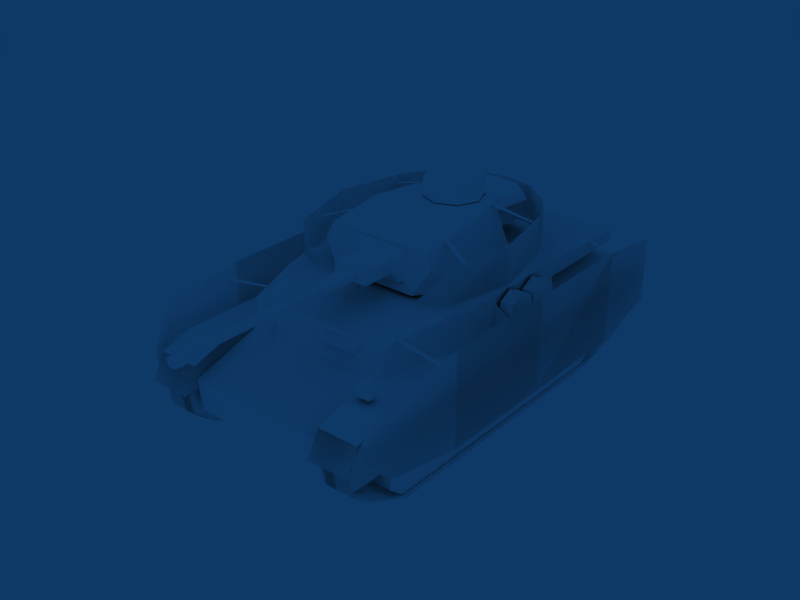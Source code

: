 # Source: Panzer_IV_Ausf_H.blend  (saved by Blender 2.49.2; exported with 4.5.12 LTS)
import bpy
from mathutils import Matrix  # noqa: F401  (used for matrix-valued properties, if any)

bpy.ops.wm.read_factory_settings(use_empty=True)
scene = bpy.context.scene
scene.name = 'Scene'

# ---- collections
col_collection_1 = bpy.data.collections.new('Collection 1'); scene.collection.children.link(col_collection_1)

# ---- materials (node trees are filled in below, after node groups)
mat_default = bpy.data.materials.new('Default')
mat_default.alpha_threshold = 0.0
mat_default.diffuse_color = (1.0, 1.0, 1.0, 1.0)
mat_default.roughness = 0.5
mat_default.specular_intensity = 1.0

# ---- material node trees

# ---- world
world_world = bpy.data.worlds.new('World'); scene.world = world_world
world_world.color = (0.05656, 0.2208, 0.4)
world_world.use_sun_shadow = False
world_world.sun_shadow_jitter_overblur = 0.0
world_world.cycles.sampling_method = 'MANUAL'
world_world.cycles.sample_map_resolution = 256

# ---- meshes
me_tank = bpy.data.meshes.new('Tank')
me_tank.from_pydata([(-2.959, 69.38, 78.34), (-3.297, 141.4, 78.74), (-1.942, 69.38, 81.3), (-2.505, 141.4, 81.04), (-4.437, 69.38, 83.18), (-4.448, 141.4, 82.51), (-6.997, 69.38, 81.39), (-6.084, 69.38, 78.4), (-5.729, 141.4, 78.79), (-6.44, 141.4, 81.11), (-4.485, 130.8, 80.61), (-2.574, 147.9, 77.55), (-2.753, 151.8, 77.8), (-1.299, 147.9, 81.25), (-1.598, 151.8, 81.16), (-4.427, 147.9, 83.61), (-4.433, 151.8, 83.29), (-7.635, 147.9, 81.26), (-6.49, 147.9, 77.55), (-6.302, 151.8, 77.8), (-7.34, 151.8, 81.16), (-1.067, 73.34, 81.32), (-4.423, 73.34, 83.85), (-7.865, 73.34, 81.44), (-6.636, 73.34, 77.42), (-2.435, 73.34, 77.35), (-0.7134, 53.4, 81.43), (-4.416, 53.4, 84.22), (-8.215, 53.4, 81.56), (-6.859, 53.4, 77.12), (-2.223, 53.4, 77.04), (-11.26, 53.36, 84.75), (4.51, 53.36, 83.4), (-13.52, 35.62, 83.4), (2.247, 35.62, 84.75), (4.51, 35.62, 76.89), (-13.52, 53.36, 83.4), (2.247, 53.36, 84.75), (-13.52, 53.36, 76.89), (4.51, 53.36, 76.89), (-11.26, 35.62, 84.75), (4.51, 35.62, 83.4), (-13.52, 35.62, 76.89), (-47.69, 91.07, 51.11), (-41.21, 91.07, 51.11), (-40.23, 91.07, 55.68), (-44.41, 91.07, 58.67), (-48.59, 91.07, 55.68), (-57.21, -28.0, 55.19), (-57.21, -26.18, 63.15), (-50.72, -26.18, 63.15), (-50.72, -28.0, 55.19), (-57.21, -18.82, 66.69), (-57.21, -11.46, 63.15), (-50.72, -11.46, 63.15), (-50.72, -18.82, 66.69), (-47.69, 86.57, 51.11), (-41.21, 86.57, 51.11), (-40.23, 86.57, 55.68), (-44.41, 86.57, 58.67), (-48.59, 86.57, 55.68), (-57.21, -9.008, 63.15), (-57.21, -10.23, 55.19), (-57.21, 7.53, 55.19), (-57.21, 5.712, 63.15), (-57.21, -1.648, 66.69), (-50.72, -9.008, 63.15), (-50.72, -10.23, 55.19), (-50.72, 7.53, 55.19), (-50.72, 5.712, 63.15), (-50.72, -1.648, 66.69), (-12.48, -106.0, 41.11), (-12.48, -103.1, 37.6), (-12.48, -98.58, 36.8), (-12.48, -94.6, 39.09), (-12.48, -94.6, 47.72), (-12.48, -98.58, 50.01), (-12.48, -103.1, 49.22), (-12.48, -106.0, 45.7), (28.23, -106.0, 41.11), (28.23, -103.1, 37.6), (28.23, -98.58, 36.8), (28.23, -94.6, 39.09), (28.23, -94.6, 47.72), (28.23, -98.58, 50.01), (28.23, -103.1, 49.22), (28.23, -106.0, 45.7), (-2.753, 151.8, 77.8), (-1.598, 151.8, 81.16), (-4.433, 151.8, 83.29), (-7.34, 151.8, 81.16), (-6.302, 151.8, 77.8), (4.51, 53.36, 83.4), (4.51, 53.36, 76.89), (2.247, 53.36, 84.75), (-11.26, 53.36, 84.75), (-13.52, 53.36, 83.4), (-13.52, 53.36, 76.89), (-44.41, 86.57, 58.67), (-40.23, 86.57, 55.68), (-41.21, 86.57, 51.11), (-48.59, 86.57, 55.68), (-47.69, 86.57, 51.11), (-47.69, 91.07, 51.11), (-48.59, 91.07, 55.68), (-44.41, 91.07, 58.67), (-40.23, 91.07, 55.68), (-41.21, 91.07, 51.11), (-57.21, -18.82, 66.69), (-57.21, -26.18, 63.15), (-57.21, -28.0, 55.19), (-57.21, -11.46, 63.15), (-57.21, -10.23, 55.19), (-57.21, -10.23, 55.19), (-57.21, -9.008, 63.15), (-57.21, -1.648, 66.69), (-57.21, 5.712, 63.15), (-57.21, 7.53, 55.19), (-50.72, -10.23, 55.19), (-12.48, -98.58, 50.01), (-12.48, -94.6, 47.72), (-12.48, -103.1, 49.22), (-12.48, -106.0, 45.7), (-12.48, -106.0, 41.11), (-12.48, -103.1, 37.6), (28.23, -106.0, 41.11), (28.23, -103.1, 37.6), (28.23, -106.0, 45.7), (28.23, -103.1, 49.22), (28.23, -98.58, 50.01), (28.23, -94.6, 47.72), (-57.21, -10.23, 55.19), (-40.25, -109.3, 25.63), (-55.35, -109.3, 25.63), (-40.25, -105.1, 33.29), (-55.35, -105.1, 33.29), (-40.25, 107.9, 38.04), (-55.35, 107.9, 38.04), (-40.25, 111.7, 28.15), (-55.35, 111.7, 28.15), (-40.25, 109.6, 18.26), (-55.35, 109.6, 18.26), (-40.25, 100.6, 11.18), (-55.35, 100.6, 11.18), (-40.25, 76.23, -0.8168), (-55.35, 76.23, -0.8177), (-40.25, -67.4, -0.8177), (-55.35, -67.4, -0.8177), (-40.25, -102.1, 8.747), (-55.35, -102.1, 8.747), (-40.25, -108.3, 16.5), (-55.35, -108.3, 16.5), (-41.47, -18.19, 43.11), (-41.47, 98.68, 43.31), (-41.47, 107.9, 38.04), (-41.47, 111.7, 28.15), (-41.47, 109.6, 18.26), (-41.47, 100.6, 11.18), (-41.47, 76.23, -0.8177), (-41.47, -67.4, -0.8177), (-41.47, -102.1, 8.747), (-41.47, -108.3, 16.5), (-41.47, -109.3, 25.63), (-41.47, -105.1, 33.29), (-41.47, -96.06, 37.55), (53.18, -105.1, 33.29), (38.07, -105.1, 33.29), (38.07, -109.3, 25.63), (53.18, -109.3, 25.63), (53.18, 111.7, 28.15), (38.07, 111.7, 28.15), (38.07, 107.9, 38.04), (53.18, 107.9, 38.04), (53.18, 109.6, 18.26), (38.07, 109.6, 18.26), (53.18, 100.6, 11.18), (38.07, 100.6, 11.18), (53.18, 76.23, -0.8177), (38.07, 76.23, -0.8168), (53.18, -67.4, -0.8177), (38.07, -67.4, -0.8177), (53.18, -102.1, 8.747), (38.07, -102.1, 8.747), (53.18, -108.3, 16.5), (38.07, -108.3, 16.5), (39.3, -102.1, 8.747), (39.3, -67.4, -0.8177), (39.3, 76.23, -0.8177), (39.3, 100.6, 11.18), (39.3, 109.6, 18.26), (39.3, 111.7, 28.15), (39.3, 107.9, 38.04), (39.3, 98.68, 43.31), (39.3, -18.19, 43.11), (39.3, -96.06, 37.55), (39.3, -105.1, 33.29), (39.3, -109.3, 25.63), (39.3, -108.3, 16.5), (-52.71, -69.21, 19.67), (-52.71, -76.14, 6.233), (-38.49, -75.48, 14.52), (-38.49, -69.21, 19.67), (-52.71, 76.72, 19.67), (-38.49, 76.72, 19.67), (-52.71, 82.71, 14.99), (-38.49, 84.07, 6.233), (-52.71, 76.14, -0.6378), (-52.71, -66.81, -0.6376), (-52.71, -75.48, 14.52), (-38.49, -76.14, 6.233), (-52.71, 84.07, 6.233), (-38.49, 82.71, 14.99), (36.31, -75.48, 14.52), (36.31, -69.21, 19.67), (50.54, -69.21, 19.67), (50.54, -75.48, 14.52), (36.31, 76.72, 19.67), (50.54, 76.72, 19.67), (36.31, 82.71, 14.99), (50.54, 82.71, 14.99), (50.54, 76.14, -0.6378), (50.54, -66.81, -0.6376), (50.54, -76.14, 6.233), (50.54, 84.07, 6.233), (36.31, -76.14, 6.233), (36.31, 84.07, 6.233), (-46.66, -109.3, 25.63), (-46.66, -105.1, 33.29), (-46.66, -96.06, 37.55), (-46.66, -18.19, 43.11), (-46.66, 98.68, 43.31), (-46.66, 107.9, 38.04), (-46.66, 111.7, 28.15), (-46.66, 109.6, 18.26), (-46.66, 100.6, 11.18), (-46.66, -102.1, 8.747), (-46.66, -108.3, 16.5), (44.49, -102.1, 8.747), (44.49, -108.3, 16.5), (44.49, -109.3, 25.63), (44.49, -105.1, 33.29), (44.49, -96.06, 37.55), (44.49, -18.19, 43.11), (44.49, 98.68, 43.31), (44.49, 107.9, 38.04), (44.49, 111.7, 28.15), (44.49, 109.6, 18.26), (44.49, 100.6, 11.18), (-40.25, -109.3, 25.63), (-40.25, -105.1, 33.29), (-40.25, -96.06, 37.55), (-40.25, -18.19, 43.11), (-40.25, 98.68, 43.31), (-40.25, 107.9, 38.04), (-40.25, 111.7, 28.15), (-40.25, 109.6, 18.26), (-40.25, 100.6, 11.18), (-40.25, -102.1, 8.747), (-40.25, -108.3, 16.5), (-55.35, -109.3, 25.63), (-55.35, -105.1, 33.29), (-55.35, -96.06, 37.55), (-55.35, -18.19, 43.11), (-55.35, 98.68, 43.31), (-55.35, 107.9, 38.04), (-55.35, 111.7, 28.15), (-55.35, 109.6, 18.26), (-55.35, 100.6, 11.18), (-55.35, -102.1, 8.747), (-55.35, -108.3, 16.5), (38.07, -109.3, 25.63), (38.07, -105.1, 33.29), (53.18, -105.1, 33.29), (53.18, -109.3, 25.63), (38.07, -96.06, 37.55), (53.18, -96.06, 37.55), (38.07, -18.19, 43.11), (53.18, -18.19, 43.11), (38.07, 98.68, 43.31), (53.18, 98.68, 43.31), (38.07, 107.9, 38.04), (53.18, 107.9, 38.04), (38.07, 111.7, 28.15), (53.18, 111.7, 28.15), (38.07, 109.6, 18.26), (53.18, 109.6, 18.26), (38.07, 100.6, 11.18), (53.18, 100.6, 11.18), (38.07, -102.1, 8.747), (38.07, -108.3, 16.5), (53.18, -108.3, 16.5), (53.18, -102.1, 8.747), (-37.56, -90.14, 19.8), (35.39, -90.14, 19.8), (-37.56, 107.1, 21.15), (35.39, 107.1, 21.15), (-37.56, -94.67, 49.21), (35.39, -94.67, 49.21), (-37.56, 109.4, 37.69), (35.39, 109.4, 37.69), (-37.56, 73.07, 49.21), (35.39, 73.07, 49.21), (-49.22, -93.03, 64.49), (47.05, -93.03, 64.49), (-38.14, 70.42, 63.49), (35.97, 70.42, 63.49), (-49.22, 29.09, 66.73), (47.05, 29.09, 66.73), (-49.22, -93.64, 58.53), (47.05, -93.64, 58.53), (47.05, 29.09, 49.21), (-49.22, 29.09, 49.21), (44.06, 40.21, 66.73), (-46.23, 40.21, 66.73), (47.05, -38.96, 66.73), (-49.22, -38.96, 66.73), (-49.22, -38.96, 49.21), (47.05, -38.96, 49.21), (-49.22, -38.96, 58.53), (47.05, -38.96, 58.53), (-26.16, -92.04, 29.53), (-39.86, -92.04, 29.53), (-26.16, -90.61, 20.9), (-26.37, -98.46, 27.6), (-39.46, -98.46, 27.6), (-39.46, -97.8, 22.53), (-26.37, -97.8, 22.53), (-37.7, -120.4, 37.8), (-37.7, -95.58, 49.21), (-58.61, -95.58, 49.21), (-58.61, -120.4, 37.8), (-37.7, 94.8, 49.21), (-58.61, 94.8, 49.21), (-37.7, 110.0, 44.4), (-58.61, 110.0, 44.4), (-37.7, 116.3, 32.25), (-58.61, 116.3, 32.25), (-6.223, 72.11, 55.07), (-24.99, 72.11, 55.07), (-25.21, 71.1, 60.51), (-6.004, 71.1, 60.51), (-6.223, 75.1, 57.61), (-24.99, 75.1, 57.61), (-25.21, 74.74, 59.81), (-6.004, 74.74, 59.81), (-49.27, -28.21, 62.75), (-49.27, 7.932, 62.75), (-49.27, 7.932, 49.21), (-49.27, -28.21, 49.21), (-58.39, -28.21, 56.95), (-58.39, 7.932, 56.95), (-58.39, 7.932, 49.21), (-58.39, -28.21, 49.21), (52.77, 10.62, 50.43), (49.73, 10.62, 49.89), (47.07, 10.62, 51.43), (47.07, 10.62, 63.97), (49.73, 10.62, 65.51), (52.77, 10.62, 64.97), (54.75, 10.62, 62.61), (54.75, 10.62, 52.79), (52.77, -30.23, 64.97), (54.75, -30.23, 62.61), (49.73, -30.23, 65.51), (47.07, -30.23, 63.97), (54.75, -30.23, 52.79), (52.77, -30.23, 50.43), (47.07, -30.23, 51.43), (49.73, -30.23, 49.89), (-37.56, -38.96, 49.21), (35.39, -38.96, 49.21), (24.08, 82.38, 55.34), (23.1, 82.38, 53.71), (24.09, 70.32, 55.46), (25.03, 82.38, 53.67), (25.08, 70.29, 53.72), (23.06, 70.29, 53.77), (-65.92, 64.27, 60.26), (-65.92, 62.01, 60.26), (-39.21, 62.01, 64.54), (-39.21, 64.27, 64.54), (-65.92, -71.57, 59.54), (-65.92, -73.82, 59.54), (-47.93, -73.82, 65.61), (-47.93, -71.57, 65.61), (24.19, -98.46, 27.6), (37.29, -98.46, 27.6), (37.29, -97.8, 22.53), (24.19, -97.8, 22.53), (23.98, -92.04, 29.53), (37.68, -92.04, 29.53), (23.98, -90.61, 20.9), (35.52, -120.4, 37.8), (35.52, -95.58, 49.21), (56.44, -95.58, 49.21), (56.44, -120.4, 37.8), (35.52, 94.8, 49.21), (56.44, 94.8, 49.21), (35.52, 110.0, 44.4), (56.44, 110.0, 44.4), (35.52, 116.3, 32.25), (56.44, 116.3, 32.25), (63.75, 64.27, 60.26), (63.75, 62.01, 60.26), (37.04, 62.01, 64.54), (37.04, 64.27, 64.54), (63.75, -71.57, 59.54), (63.75, -73.82, 59.54), (45.75, -73.82, 65.61), (45.75, -71.57, 65.61), (-32.31, -28.73, 68.29), (30.13, -28.73, 68.29), (-22.18, -27.88, 92.72), (20.0, -27.88, 92.72), (26.49, 1.802, 92.72), (-28.66, 1.802, 92.72), (-38.68, 0.2307, 68.29), (36.51, 0.2307, 68.29), (26.33, 30.38, 88.59), (-28.5, 30.38, 88.59), (-37.65, 17.62, 68.29), (21.06, 34.63, 68.29), (-31.38, 31.9, 81.49), (-23.24, 34.63, 68.29), (29.21, 31.9, 81.49), (35.48, 17.62, 68.29), (-18.31, -29.65, 92.72), (-16.08, -33.53, 85.99), (-16.42, -37.18, 73.79), (16.13, -29.65, 92.72), (14.25, -37.18, 73.79), (19.28, -31.07, 87.14), (-11.07, -61.79, 89.52), (-19.03, -57.03, 88.01), (-21.48, -56.43, 84.83), (-16.42, -61.53, 73.3), (-1.087, -63.11, 89.39), (-1.087, -63.46, 73.3), (8.9, -61.79, 89.52), (14.25, -61.53, 73.3), (16.86, -57.03, 88.01), (13.91, -60.33, 84.22), (-21.45, -31.07, 87.14), (13.91, -33.53, 85.99), (-16.08, -60.33, 84.22), (19.31, -56.43, 84.83), (-1.557, -8.322, 93.01), (-1.557, -38.23, 93.01), (9.016, -33.85, 93.01), (-1.557, -8.627, 102.8), (-11.91, -33.63, 102.8), (-1.557, -37.92, 102.8), (8.8, -33.63, 102.8), (-44.47, 23.89, 84.22), (-44.91, 21.57, 84.36), (-27.94, 18.02, 90.59), (-28.07, 15.61, 90.89), (-42.81, -31.35, 85.76), (-42.26, -33.86, 85.76), (-22.9, -23.63, 92.79), (-22.35, -25.86, 92.85), (42.3, 23.89, 84.22), (42.74, 21.57, 84.36), (25.77, 18.02, 90.59), (25.9, 15.61, 90.89), (40.63, -31.35, 85.76), (40.09, -33.86, 85.76), (20.73, -23.63, 92.79), (20.17, -25.86, 92.85), (7.062, -14.65, 103.9), (-1.557, -11.08, 103.9), (-13.75, -23.27, 103.9), (-1.557, -35.46, 103.9), (-66.17, 57.61, 18.56), (-66.17, 57.61, 66.81), (-66.17, 96.93, 62.26), (-66.17, 96.93, 26.04), (-61.63, 111.1, 47.7), (-61.63, 111.1, 38.24), (-66.17, 57.61, 18.56), (-66.17, 96.93, 62.26), (-66.17, 96.93, 26.04), (-66.17, 57.61, 66.81), (-61.63, 111.1, 47.7), (-61.63, 111.1, 38.24), (-66.17, 57.61, 18.56), (-66.17, 57.61, 66.81), (-66.17, -4.423, 18.56), (-66.17, -4.423, 66.81), (-66.17, 57.61, 18.56), (-66.17, -4.423, 18.56), (-66.17, -4.423, 66.81), (-66.17, 57.61, 66.81), (-66.17, -64.5, 18.56), (-66.17, -64.5, 66.81), (-66.17, -4.423, 18.56), (-66.17, -4.423, 66.81), (-66.17, -4.423, 18.56), (-66.17, -4.423, 66.81), (-66.17, -64.5, 66.81), (-66.17, -64.5, 18.56), (-66.17, -64.5, 18.56), (-66.17, -64.5, 66.81), (-66.17, -99.58, 27.92), (-66.17, -99.58, 61.76), (-66.17, -99.58, 27.92), (-66.17, -99.58, 61.76), (-66.17, -64.5, 66.81), (-66.17, -64.5, 18.56), (64.0, 57.61, 18.56), (64.0, 96.93, 62.26), (64.0, 96.93, 26.04), (64.0, 57.61, 66.81), (59.46, 111.1, 47.7), (59.46, 111.1, 38.24), (64.0, 57.61, 18.56), (64.0, 96.93, 26.04), (64.0, 96.93, 62.26), (64.0, 57.61, 66.81), (59.46, 111.1, 38.24), (59.46, 111.1, 47.7), (64.0, 57.61, 18.56), (64.0, -4.423, 18.56), (64.0, -4.423, 66.81), (64.0, 57.61, 66.81), (64.0, -4.423, 18.56), (64.0, 57.61, 18.56), (64.0, -4.423, 66.81), (64.0, 57.61, 66.81), (63.88, -3.898, 18.52), (63.88, -3.898, 66.77), (63.88, -99.05, 27.88), (63.88, -99.05, 61.72), (63.88, -63.97, 66.77), (63.88, -63.97, 18.52), (63.88, -3.898, 18.52), (63.88, -3.898, 66.77), (63.88, -99.05, 61.72), (63.88, -99.05, 27.88), (63.88, -63.97, 66.77), (63.88, -63.97, 18.52), (18.1, 27.17, 79.82), (13.91, 32.96, 88.74), (13.91, 36.91, 84.09), (13.91, 37.66, 78.03), (13.91, 34.95, 72.56), (-21.15, 27.17, 79.82), (-16.96, 32.96, 88.74), (-16.96, 36.91, 84.09), (-16.96, 37.66, 78.03), (-16.96, 34.95, 72.56), (8.744, 47.32, 81.55), (7.762, 47.32, 79.92), (9.822, 35.23, 79.81), (9.703, 47.32, 79.88), (8.751, 35.27, 81.68), (7.652, 35.23, 79.86), (-19.22, -63.03, 69.43), (-1.087, -66.27, 69.43), (-19.22, -63.03, 89.26), (-1.087, -66.27, 89.26), (-34.43, -50.81, 69.43), (-43.17, -34.94, 89.26), (-43.17, -34.94, 69.43), (-34.43, -50.81, 89.26), (17.05, -63.03, 69.43), (17.05, -63.03, 89.26), (-19.22, -63.03, 69.43), (-1.087, -66.27, 89.26), (-19.22, -63.03, 89.26), (-1.087, -66.27, 69.43), (-43.17, -34.94, 89.26), (-43.17, -34.94, 69.43), (-34.43, -50.81, 69.43), (-34.43, -50.81, 89.26), (17.05, -63.03, 69.43), (17.05, -63.03, 89.26), (32.25, -50.81, 69.43), (32.25, -50.81, 89.26), (32.25, -50.81, 69.43), (32.25, -50.81, 89.26), (-30.19, 40.96, 69.43), (-43.48, 34.58, 69.43), (-43.48, 34.58, 86.83), (-50.65, -0.24, 69.43), (-50.65, -0.24, 89.26), (-43.17, -34.94, 89.26), (-43.17, -34.94, 69.43), (-30.19, 40.96, 69.43), (-43.48, 34.58, 69.43), (-43.48, 34.58, 86.83), (-50.65, -0.24, 89.26), (-50.65, -0.24, 69.43), (-43.17, -34.94, 89.26), (-43.17, -34.94, 69.43), (28.01, 40.96, 69.43), (41.3, 34.58, 69.43), (41.3, 34.58, 86.83), (48.48, -0.2401, 89.26), (48.48, -0.2401, 69.43), (40.99, -34.94, 89.26), (40.99, -34.94, 69.43), (32.25, -50.81, 69.43), (32.25, -50.81, 89.26), (41.3, 34.58, 69.43), (28.01, 40.96, 69.43), (41.3, 34.58, 86.83), (48.48, -0.2401, 89.26), (48.48, -0.2401, 69.43), (40.99, -34.94, 89.26), (40.99, -34.94, 69.43), (32.25, -50.81, 69.43), (32.25, -50.81, 89.26), (38.07, -102.1, 8.747), (53.18, -102.1, 8.747), (38.07, -67.4, -0.8177), (53.18, -67.4, -0.8177), (38.07, 76.23, -0.8168), (53.18, 76.23, -0.8177), (38.07, 100.6, 11.18), (53.18, 100.6, 11.18), (-55.35, -102.1, 8.747), (-40.25, -102.1, 8.747), (-55.35, -67.4, -0.8177), (-40.25, -67.4, -0.8177), (-55.35, 76.23, -0.8177), (-40.25, 76.23, -0.8168), (-55.35, 100.6, 11.18), (-40.25, 100.6, 11.18), (-52.71, -69.21, 19.67), (-52.71, 76.72, 19.67), (-52.71, 82.71, 14.99), (-52.71, 82.71, 14.99), (-38.49, 82.71, 14.99), (-52.71, 84.07, 6.233), (-52.71, -75.48, 14.52), (-52.71, -75.48, 14.52), (-38.49, -75.48, 14.52), (-52.71, -76.14, 6.233), (36.31, -75.48, 14.52), (50.54, -75.48, 14.52), (50.54, -75.48, 14.52), (50.54, -69.21, 19.67), (50.54, 76.72, 19.67), (50.54, 82.71, 14.99), (50.54, 82.71, 14.99), (36.31, 82.71, 14.99), (50.54, 84.07, 6.233), (50.54, -76.14, 6.233), (47.05, -93.03, 64.49), (47.05, -93.03, 64.49), (-49.22, -93.03, 64.49), (-49.22, -93.03, 64.49), (-49.22, -38.96, 66.73), (-49.22, -93.64, 58.53), (-49.22, -93.64, 58.53), (-37.56, -94.67, 49.21), (-49.22, -38.96, 58.53), (47.05, -93.64, 58.53), (47.05, -93.64, 58.53), (35.39, -94.67, 49.21), (47.05, -38.96, 58.53), (47.05, -38.96, 66.73), (35.39, 109.4, 37.69), (35.39, 109.4, 37.69), (35.39, 107.1, 21.15), (-37.56, 109.4, 37.69), (-37.56, 109.4, 37.69), (-37.56, 107.1, 21.15), (-37.56, 73.07, 49.21), (-37.56, 73.07, 49.21), (-38.14, 70.42, 63.49), (-38.14, 70.42, 63.49), (-46.23, 40.21, 66.73), (-49.22, 29.09, 66.73), (-49.22, -38.96, 66.73), (35.97, 70.42, 63.49), (35.97, 70.42, 63.49), (35.39, 73.07, 49.21), (44.06, 40.21, 66.73), (47.05, 29.09, 66.73), (47.05, -38.96, 66.73), (35.39, 73.07, 49.21), (35.39, -90.14, 19.8), (35.39, -94.67, 49.21), (-37.56, -90.14, 19.8), (-37.56, -94.67, 49.21), (-26.37, -98.46, 27.6), (-26.37, -98.46, 27.6), (-26.37, -97.8, 22.53), (-26.16, -92.04, 29.53), (-39.46, -98.46, 27.6), (-37.7, -120.4, 37.8), (-37.7, -95.58, 49.21), (-37.7, 94.8, 49.21), (-37.7, 110.0, 44.4), (-37.7, 110.0, 44.4), (-58.61, 110.0, 44.4), (-37.7, 116.3, 32.25), (-24.99, 75.1, 57.61), (-25.21, 74.74, 59.81), (-25.21, 74.74, 59.81), (-6.004, 74.74, 59.81), (-6.004, 74.74, 59.81), (-6.223, 75.1, 57.61), (-6.004, 71.1, 60.51), (-25.21, 71.1, 60.51), (-58.39, -28.21, 56.95), (-58.39, -28.21, 49.21), (-58.39, 7.932, 56.95), (-58.39, 7.932, 49.21), (52.77, 10.62, 50.43), (54.75, 10.62, 52.79), (54.75, 10.62, 62.61), (52.77, 10.62, 64.97), (49.73, 10.62, 65.51), (47.07, 10.62, 63.97), (52.77, -30.23, 64.97), (49.73, -30.23, 65.51), (47.07, -30.23, 63.97), (54.75, -30.23, 62.61), (54.75, -30.23, 52.79), (52.77, -30.23, 50.43), (24.08, 82.38, 55.34), (24.09, 70.32, 55.46), (24.19, -98.46, 27.6), (24.19, -98.46, 27.6), (24.19, -97.8, 22.53), (23.98, -92.04, 29.53), (37.29, -98.46, 27.6), (35.52, -95.58, 49.21), (35.52, -120.4, 37.8), (35.52, 94.8, 49.21), (35.52, 110.0, 44.4), (35.52, 110.0, 44.4), (56.44, 110.0, 44.4), (35.52, 116.3, 32.25), (-22.18, -27.88, 92.72), (-28.66, 1.802, 92.72), (-28.5, 30.38, 88.59), (-28.5, 30.38, 88.59), (26.33, 30.38, 88.59), (26.33, 30.38, 88.59), (26.49, 1.802, 92.72), (20.0, -27.88, 92.72), (17.11, -30.16, 92.72), (29.21, 31.9, 81.49), (29.21, 31.9, 81.49), (35.48, 17.62, 68.29), (21.06, 34.63, 68.29), (-31.38, 31.9, 81.49), (-31.38, 31.9, 81.49), (-37.65, 17.62, 68.29), (-23.24, 34.63, 68.29), (-19.29, -30.16, 92.72), (8.9, -61.79, 89.52), (-1.087, -63.11, 89.39), (-11.07, -61.79, 89.52), (-19.03, -57.03, 88.01), (-21.48, -56.43, 84.83), (16.86, -57.03, 88.01), (19.31, -56.43, 84.83), (14.25, -61.53, 73.3), (13.91, -60.33, 84.22), (-16.42, -61.53, 73.3), (-16.08, -60.33, 84.22), (9.016, -12.7, 93.01), (8.8, -12.92, 102.8), (8.8, -12.92, 102.8), (13.09, -23.27, 102.8), (13.09, -23.27, 102.8), (13.39, -23.27, 93.01), (8.8, -33.63, 102.8), (-1.557, -37.92, 102.8), (-11.91, -33.63, 102.8), (-12.13, -33.85, 93.01), (-16.2, -23.27, 102.8), (-16.2, -23.27, 102.8), (-16.51, -23.27, 93.01), (-11.91, -12.92, 102.8), (-11.91, -12.92, 102.8), (-12.13, -12.7, 93.01), (-1.557, -8.627, 102.8), (-10.18, -14.66, 103.9), (10.63, -23.27, 103.9), (7.062, -31.89, 103.9), (-10.18, -31.89, 103.9), (13.91, 37.66, 78.03), (13.91, 36.91, 84.09), (13.91, 32.96, 88.74), (13.91, 32.96, 88.74), (18.1, 27.17, 79.82), (-16.96, 32.96, 88.74), (-16.96, 32.96, 88.74), (-21.15, 27.17, 79.82), (-16.96, 36.91, 84.09), (-16.96, 37.66, 78.03), (-16.96, 34.95, 72.56), (13.91, 34.95, 72.56), (8.744, 47.32, 81.55), (8.751, 35.27, 81.68), (-43.48, 34.58, 69.43), (-43.48, 34.58, 86.83), (-43.48, 34.58, 69.43), (-43.48, 34.58, 86.83), (41.3, 34.58, 69.43), (41.3, 34.58, 86.83), (41.3, 34.58, 69.43), (41.3, 34.58, 86.83), (-37.56, 73.07, 49.21), (20.0, -27.88, 92.72), (17.11, -30.16, 92.72), (8.335, -34.01, 92.72), (-10.51, -34.01, 92.72), (-19.29, -30.16, 92.72), (-22.18, -27.88, 92.72), (30.13, -28.73, 68.29), (20.99, -35.94, 68.29), (10.34, -40.47, 68.29), (-12.51, -40.47, 68.29), (-23.16, -35.94, 68.29), (-32.31, -28.73, 68.29), (7.762, 47.32, 79.92), (9.703, 47.32, 79.88), (8.744, 47.32, 81.55), (24.08, 82.38, 55.34), (25.03, 82.38, 53.67), (23.1, 82.38, 53.71), (-7.865, 73.34, 81.44), (-6.636, 73.34, 77.42), (-4.423, 73.34, 83.85), (-1.067, 73.34, 81.32), (-2.435, 73.34, 77.35), (35.52, 116.3, 32.25), (56.44, 110.0, 44.4), (35.52, 110.0, 44.4), (35.52, 110.0, 44.4), (35.52, 94.8, 49.21), (35.52, -120.4, 37.8), (35.52, -95.58, 49.21), (-37.7, 116.3, 32.25), (-58.61, 110.0, 44.4), (-37.7, 110.0, 44.4), (-37.7, 110.0, 44.4), (-37.7, 94.8, 49.21), (-37.7, -95.58, 49.21), (-37.7, -120.4, 37.8), (56.44, 116.3, 32.25), (35.52, 116.3, 32.25), (56.44, -120.4, 37.8), (56.44, -95.58, 49.21), (35.52, -95.58, 49.21), (35.52, -120.4, 37.8), (-58.61, 116.3, 32.25), (-37.7, 116.3, 32.25), (-58.61, -120.4, 37.8), (-58.61, -95.58, 49.21), (-37.7, -95.58, 49.21), (-37.7, -120.4, 37.8)], [], [(12, 16, 14), (12, 20, 16), (12, 19, 20), (2, 0, 1), (1, 3, 2), (4, 2, 3), (3, 5, 4), (6, 4, 5), (5, 9, 6), (7, 6, 9), (9, 8, 7), (11, 13, 10), (13, 15, 10), (15, 17, 10), (17, 18, 10), (13, 11, 87), (87, 88, 13), (15, 13, 88), (88, 89, 15), (17, 15, 89), (89, 90, 17), (18, 17, 90), (90, 91, 18), (26, 30, 25), (25, 21, 26), (27, 26, 21), (21, 22, 27), (28, 27, 22), (22, 23, 28), (29, 28, 23), (23, 24, 29), (37, 34, 41), (41, 32, 37), (36, 33, 40), (40, 31, 36), (41, 35, 39), (39, 32, 41), (40, 34, 37), (37, 31, 40), (42, 33, 36), (36, 38, 42), (94, 92, 93), (93, 97, 94), (97, 95, 94), (97, 96, 95), (56, 57, 60), (57, 59, 60), (57, 58, 59), (101, 98, 46), (46, 47, 101), (102, 101, 47), (47, 43, 102), (99, 100, 44), (44, 45, 99), (98, 99, 45), (45, 46, 98), (62, 49, 53), (49, 52, 53), (62, 48, 49), (50, 55, 108), (108, 109, 50), (51, 50, 109), (109, 110, 51), (54, 67, 113), (113, 111, 54), (55, 54, 111), (111, 108, 55), (105, 103, 104), (105, 107, 103), (105, 106, 107), (63, 61, 64), (61, 65, 64), (63, 131, 61), (66, 70, 115), (115, 114, 66), (118, 66, 114), (114, 112, 118), (69, 68, 117), (117, 116, 69), (70, 69, 116), (116, 115, 70), (76, 78, 77), (76, 73, 78), (73, 72, 78), (72, 71, 78), (76, 74, 73), (76, 75, 74), (79, 86, 122), (122, 123, 79), (80, 79, 123), (123, 124, 80), (84, 83, 120), (120, 119, 84), (85, 84, 119), (119, 121, 85), (86, 85, 121), (121, 122, 86), (130, 128, 82), (128, 126, 82), (126, 81, 82), (128, 127, 126), (127, 125, 126), (130, 129, 128), (134, 132, 135), (132, 133, 135), (139, 138, 136), (136, 137, 139), (141, 140, 138), (138, 139, 141), (143, 142, 140), (140, 141, 143), (145, 144, 142), (142, 143, 145), (147, 146, 144), (144, 145, 147), (149, 148, 146), (146, 147, 149), (151, 150, 148), (148, 149, 151), (133, 132, 150), (150, 151, 133), (160, 159, 158), (158, 157, 156), (160, 158, 156), (155, 154, 153), (156, 155, 153), (160, 156, 153), (152, 164, 163), (153, 152, 163), (160, 153, 163), (160, 163, 162), (161, 160, 162), (165, 167, 166), (167, 165, 168), (169, 171, 170), (171, 169, 172), (173, 170, 174), (170, 173, 169), (175, 174, 176), (174, 175, 173), (177, 176, 178), (176, 177, 175), (179, 178, 180), (178, 179, 177), (181, 180, 182), (180, 181, 179), (183, 182, 184), (182, 183, 181), (168, 184, 167), (184, 168, 183), (185, 187, 186), (187, 189, 188), (185, 189, 187), (190, 192, 191), (189, 192, 190), (185, 192, 189), (193, 195, 194), (192, 195, 193), (185, 195, 192), (185, 196, 195), (197, 196, 185), (200, 201, 198), (198, 208, 200), (201, 203, 202), (202, 198, 201), (203, 211, 204), (204, 202, 203), (206, 207, 199), (629, 630, 632), (629, 632, 210), (636, 629, 210), (199, 636, 210), (206, 199, 210), (638, 209, 637), (637, 635, 638), (631, 633, 205), (205, 634, 631), (212, 214, 213), (214, 212, 215), (213, 217, 216), (217, 213, 214), (216, 219, 218), (219, 216, 217), (220, 222, 221), (642, 645, 643), (642, 223, 645), (641, 223, 642), (222, 223, 641), (220, 223, 222), (648, 639, 224), (639, 648, 640), (644, 225, 646), (225, 644, 647), (235, 236, 226), (235, 226, 227), (227, 228, 229), (227, 229, 230), (235, 227, 230), (230, 231, 232), (230, 232, 233), (235, 230, 233), (235, 233, 234), (237, 239, 238), (237, 240, 239), (240, 242, 241), (240, 243, 242), (237, 243, 240), (243, 245, 244), (243, 246, 245), (237, 246, 243), (237, 247, 246), (248, 249, 260), (260, 259, 248), (249, 250, 261), (261, 260, 249), (250, 251, 262), (262, 261, 250), (251, 252, 263), (263, 262, 251), (252, 253, 264), (264, 263, 252), (253, 254, 265), (265, 264, 253), (254, 255, 266), (266, 265, 254), (255, 256, 267), (267, 266, 255), (257, 258, 269), (269, 268, 257), (258, 248, 259), (259, 269, 258), (270, 272, 271), (272, 270, 273), (271, 275, 274), (275, 271, 272), (274, 277, 276), (277, 274, 275), (276, 279, 278), (279, 276, 277), (278, 281, 280), (281, 278, 279), (280, 283, 282), (283, 280, 281), (282, 285, 284), (285, 282, 283), (284, 287, 286), (287, 284, 285), (288, 290, 289), (290, 288, 291), (289, 273, 270), (273, 289, 290), (303, 314, 675), (675, 302, 303), (297, 296, 292), (292, 293, 297), (683, 295, 299), (683, 299, 301), (683, 301, 684), (298, 664, 665), (665, 294, 298), (686, 809, 667), (686, 667, 668), (686, 668, 685), (670, 682, 663), (663, 666, 670), (652, 308, 296), (297, 309, 650), (296, 297, 650), (652, 296, 650), (301, 305, 312), (301, 312, 680), (301, 680, 310), (311, 316, 315), (315, 306, 311), (675, 314, 307), (679, 313, 674), (307, 679, 674), (675, 307, 674), (680, 681, 317), (317, 310, 680), (672, 677, 678), (678, 669, 672), (313, 679, 676), (676, 671, 313), (673, 304, 300), (673, 300, 311), (673, 311, 306), (655, 651, 653), (653, 318, 655), (649, 659, 319), (319, 662, 649), (323, 324, 325), (325, 326, 323), (690, 321, 691), (691, 687, 690), (322, 320, 688), (688, 689, 322), (327, 328, 329), (329, 330, 327), (328, 331, 332), (332, 329, 328), (331, 333, 334), (334, 332, 331), (696, 335, 336), (336, 697, 696), (693, 692, 698), (693, 698, 695), (693, 695, 694), (343, 344, 341), (341, 342, 343), (701, 699, 338), (338, 339, 701), (703, 700, 706), (706, 340, 703), (704, 702, 705), (705, 337, 704), (351, 352, 349), (349, 350, 351), (710, 709, 346), (346, 347, 710), (707, 708, 348), (348, 345, 707), (356, 357, 358), (359, 360, 353), (358, 359, 353), (353, 354, 355), (358, 353, 355), (356, 358, 355), (361, 362, 713), (713, 714, 361), (363, 361, 714), (714, 715, 363), (364, 363, 715), (715, 716, 364), (365, 366, 711), (711, 712, 365), (362, 365, 712), (712, 713, 362), (718, 719, 367), (718, 367, 368), (722, 721, 720), (368, 722, 720), (718, 368, 720), (718, 720, 717), (369, 656, 654), (654, 657, 369), (660, 370, 661), (661, 658, 660), (371, 372, 373), (374, 723, 375), (373, 372, 376), (375, 723, 724), (377, 378, 379), (379, 380, 377), (381, 382, 383), (383, 384, 381), (385, 387, 386), (387, 385, 388), (728, 729, 390), (729, 728, 725), (391, 726, 389), (726, 391, 727), (392, 394, 393), (394, 392, 395), (393, 397, 396), (397, 393, 394), (396, 399, 398), (399, 396, 397), (734, 401, 400), (401, 734, 735), (730, 736, 731), (730, 733, 736), (730, 732, 733), (402, 404, 403), (404, 402, 405), (406, 408, 407), (408, 406, 409), (414, 415, 737), (754, 745, 744), (737, 754, 744), (414, 737, 744), (738, 416, 410), (410, 412, 738), (417, 743, 413), (413, 411, 417), (418, 419, 415), (415, 414, 418), (740, 422, 420), (740, 420, 416), (740, 416, 738), (743, 417, 425), (743, 425, 424), (743, 424, 742), (421, 423, 751), (421, 751, 739), (739, 741, 747), (421, 739, 747), (752, 750, 753), (749, 746, 748), (441, 445, 440), (441, 440, 438), (433, 434, 444), (432, 433, 444), (432, 444, 435), (436, 432, 435), (436, 435, 437), (438, 436, 437), (438, 437, 439), (441, 438, 439), (759, 758, 426), (426, 442, 759), (764, 765, 427), (427, 428, 764), (763, 762, 430), (430, 443, 763), (761, 431, 429), (429, 760, 761), (771, 766, 768), (768, 770, 771), (766, 446, 449), (449, 768, 766), (446, 781, 780), (780, 449, 446), (781, 778, 777), (777, 780, 781), (778, 775, 450), (450, 777, 778), (775, 447, 451), (451, 450, 775), (447, 448, 452), (452, 451, 447), (448, 771, 770), (770, 452, 448), (767, 469, 784), (784, 769, 767), (755, 760, 429), (755, 429, 426), (426, 758, 757), (755, 426, 757), (755, 757, 756), (455, 453, 454), (454, 456, 455), (459, 457, 458), (458, 460, 459), (462, 461, 463), (463, 464, 462), (466, 465, 467), (467, 468, 466), (773, 472, 786), (786, 774, 773), (779, 783, 470), (470, 782, 779), (776, 471, 783), (783, 779, 776), (774, 786, 471), (471, 776, 774), (769, 784, 785), (785, 772, 769), (772, 785, 472), (472, 773, 772), (782, 470, 469), (469, 767, 782), (783, 471, 786), (786, 472, 785), (785, 784, 469), (785, 469, 786), (786, 469, 783), (783, 469, 470), (475, 476, 473), (473, 474, 475), (477, 478, 476), (476, 475, 477), (481, 480, 479), (482, 479, 480), (484, 483, 481), (480, 481, 483), (485, 487, 488), (488, 486, 485), (490, 489, 491), (492, 491, 489), (496, 495, 494), (495, 493, 494), (497, 498, 499), (500, 497, 499), (503, 504, 502), (502, 501, 503), (506, 505, 507), (508, 507, 505), (510, 509, 511), (509, 510, 512), (513, 511, 514), (511, 513, 510), (516, 515, 517), (518, 517, 515), (519, 516, 520), (517, 520, 516), (521, 523, 522), (523, 521, 524), (525, 527, 526), (528, 526, 527), (531, 533, 532), (533, 531, 534), (530, 533, 529), (529, 533, 534), (537, 539, 538), (540, 538, 539), (535, 539, 536), (540, 539, 535), (541, 545, 544), (541, 544, 543), (541, 543, 542), (791, 790, 547), (547, 546, 791), (789, 788, 548), (548, 793, 789), (788, 787, 549), (549, 548, 788), (787, 798, 550), (550, 549, 787), (794, 792, 795), (794, 795, 796), (794, 796, 797), (551, 552, 555), (554, 799, 553), (555, 552, 556), (553, 799, 800), (557, 560, 559), (557, 558, 560), (561, 559, 564), (561, 557, 559), (563, 561, 562), (564, 562, 561), (565, 566, 560), (565, 560, 558), (568, 567, 569), (570, 567, 568), (569, 573, 574), (567, 573, 569), (573, 572, 571), (571, 574, 573), (576, 575, 568), (568, 575, 570), (577, 578, 566), (577, 566, 565), (576, 580, 579), (575, 576, 579), (581, 582, 583), (801, 585, 802), (801, 584, 585), (584, 586, 585), (584, 587, 586), (589, 588, 590), (591, 803, 804), (592, 803, 591), (593, 592, 591), (594, 592, 593), (595, 597, 596), (805, 806, 598), (805, 598, 599), (599, 598, 600), (599, 600, 601), (601, 600, 602), (603, 602, 600), (604, 606, 605), (607, 808, 807), (608, 607, 807), (609, 607, 608), (610, 609, 608), (611, 609, 610), (609, 611, 612), (615, 616, 614), (614, 613, 615), (619, 620, 618), (618, 617, 619), (624, 621, 623), (621, 624, 622), (628, 625, 627), (625, 628, 626), (810, 811, 817), (817, 816, 810), (811, 812, 818), (818, 817, 811), (813, 814, 820), (820, 819, 813), (814, 815, 821), (821, 820, 814), (822, 824, 823), (827, 825, 826), (832, 829, 828), (832, 828, 830), (832, 830, 831), (839, 836, 837), (839, 833, 836), (839, 838, 833), (847, 834, 835), (835, 848, 847), (850, 849, 852), (852, 851, 850), (845, 844, 843), (845, 843, 840), (845, 840, 846), (853, 842, 841), (842, 853, 854), (856, 858, 855), (858, 856, 857)])
_uv = me_tank.uv_layers.new(name='UVTex')
_uv.uv.foreach_set('vector', [0.4438, 0.1058, 0.4438, 0.1287, 0.4438, 0.1198, 0.4438, 0.1058, 0.4438, 0.1202, 0.4438, 0.1287, 0.4438, 0.1058, 0.4438, 0.106, 0.4438, 0.1202, 0.6452, 0.1204, 0.6452, 0.108, 0.4692, 0.1097, 0.4692, 0.1097, 0.4692, 0.1193, 0.6452, 0.1204, 0.6452, 0.1282, 0.6452, 0.1204, 0.4692, 0.1193, 0.4692, 0.1193, 0.4692, 0.1254, 0.6452, 0.1282, 0.6452, 0.1207, 0.6452, 0.1282, 0.4692, 0.1254, 0.4692, 0.1254, 0.4692, 0.1196, 0.6452, 0.1207, 0.6452, 0.1083, 0.6452, 0.1207, 0.4692, 0.1196, 0.4692, 0.1196, 0.4692, 0.1099, 0.6452, 0.1083, 0.4533, 0.1047, 0.4533, 0.1202, 0.495, 0.1175, 0.4533, 0.1202, 0.4533, 0.13, 0.495, 0.1175, 0.4533, 0.13, 0.4533, 0.1206, 0.495, 0.1175, 0.4533, 0.1206, 0.4533, 0.105, 0.495, 0.1175, 0.4533, 0.1202, 0.4533, 0.1047, 0.4438, 0.1058, 0.4438, 0.1058, 0.4438, 0.1198, 0.4533, 0.1202, 0.4533, 0.13, 0.4533, 0.1202, 0.4438, 0.1198, 0.4438, 0.1198, 0.4438, 0.1287, 0.4533, 0.13, 0.4533, 0.1206, 0.4533, 0.13, 0.4438, 0.1287, 0.4438, 0.1287, 0.4438, 0.1202, 0.4533, 0.1206, 0.4533, 0.105, 0.4533, 0.1206, 0.4438, 0.1202, 0.4438, 0.1202, 0.4438, 0.106, 0.4533, 0.105, 0.5989, 0.1209, 0.5989, 0.1026, 0.5202, 0.1039, 0.5202, 0.1039, 0.5202, 0.1205, 0.5989, 0.1209, 0.5989, 0.1325, 0.5989, 0.1209, 0.5202, 0.1205, 0.5202, 0.1205, 0.5202, 0.131, 0.5989, 0.1325, 0.5989, 0.1214, 0.5989, 0.1325, 0.5202, 0.131, 0.5202, 0.131, 0.5202, 0.1209, 0.5989, 0.1214, 0.5989, 0.103, 0.5989, 0.1214, 0.5202, 0.1209, 0.5202, 0.1209, 0.5202, 0.1042, 0.5989, 0.103, 0.5803, 0.2327, 0.6237, 0.2327, 0.6237, 0.2391, 0.6237, 0.2391, 0.5803, 0.2391, 0.5803, 0.2327, 0.5803, 0.1932, 0.6237, 0.1932, 0.6237, 0.1996, 0.6237, 0.1996, 0.5803, 0.1996, 0.5803, 0.1932, 0.6237, 0.2391, 0.6237, 0.2551, 0.5803, 0.2551, 0.5803, 0.2551, 0.5803, 0.2391, 0.6237, 0.2391, 0.6237, 0.1996, 0.6237, 0.2327, 0.5803, 0.2327, 0.5803, 0.2327, 0.5803, 0.1996, 0.6237, 0.1996, 0.6237, 0.1772, 0.6237, 0.1932, 0.5803, 0.1932, 0.5803, 0.1932, 0.5803, 0.1772, 0.6237, 0.1772, 0.5803, 0.2327, 0.577, 0.2382, 0.561, 0.2382, 0.561, 0.2382, 0.561, 0.1941, 0.5803, 0.2327, 0.561, 0.1941, 0.5803, 0.1996, 0.5803, 0.2327, 0.561, 0.1941, 0.577, 0.1941, 0.5803, 0.1996, 0.1137, 0.5383, 0.1137, 0.5542, 0.1025, 0.5361, 0.1137, 0.5542, 0.09521, 0.5463, 0.1025, 0.5361, 0.1137, 0.5542, 0.1025, 0.5566, 0.09521, 0.5463, 0.09457, 0.5337, 0.09457, 0.5463, 0.08353, 0.5463, 0.08353, 0.5463, 0.08353, 0.5337, 0.09457, 0.5337, 0.09457, 0.5223, 0.09457, 0.5337, 0.08353, 0.5337, 0.08353, 0.5337, 0.08353, 0.5223, 0.09457, 0.5223, 0.09457, 0.5588, 0.09457, 0.5703, 0.08353, 0.5703, 0.08353, 0.5703, 0.08353, 0.5588, 0.09457, 0.5588, 0.09457, 0.5463, 0.09457, 0.5588, 0.08353, 0.5588, 0.08353, 0.5588, 0.08353, 0.5463, 0.09457, 0.5463, 0.6502, 0.3424, 0.6892, 0.3619, 0.6532, 0.3619, 0.6892, 0.3619, 0.6712, 0.3706, 0.6532, 0.3619, 0.6502, 0.3424, 0.6937, 0.3424, 0.6892, 0.3619, 0.6915, 0.3887, 0.6715, 0.3887, 0.6715, 0.3728, 0.6715, 0.3728, 0.6915, 0.3728, 0.6915, 0.3887, 0.7115, 0.3887, 0.6915, 0.3887, 0.6915, 0.3728, 0.6915, 0.3728, 0.7115, 0.3728, 0.7115, 0.3887, 0.6515, 0.3887, 0.6318, 0.3887, 0.6318, 0.3728, 0.6318, 0.3728, 0.6515, 0.3728, 0.6515, 0.3887, 0.6715, 0.3887, 0.6515, 0.3887, 0.6515, 0.3728, 0.6515, 0.3728, 0.6715, 0.3728, 0.6715, 0.3887, 0.07321, 0.5523, 0.05949, 0.5406, 0.06779, 0.5374, 0.07321, 0.5523, 0.05949, 0.5638, 0.05949, 0.5406, 0.07321, 0.5523, 0.06779, 0.5673, 0.05949, 0.5638, 0.5695, 0.3417, 0.61, 0.3612, 0.574, 0.3612, 0.61, 0.3612, 0.592, 0.3699, 0.574, 0.3612, 0.5695, 0.3417, 0.613, 0.3417, 0.61, 0.3612, 0.6121, 0.3887, 0.5921, 0.3887, 0.5921, 0.3728, 0.5921, 0.3728, 0.6121, 0.3728, 0.6121, 0.3887, 0.6318, 0.3887, 0.6121, 0.3887, 0.6121, 0.3728, 0.6121, 0.3728, 0.6318, 0.3728, 0.6318, 0.3887, 0.572, 0.3887, 0.552, 0.3887, 0.552, 0.3728, 0.552, 0.3728, 0.572, 0.3728, 0.572, 0.3887, 0.5921, 0.3887, 0.572, 0.3887, 0.572, 0.3728, 0.572, 0.3728, 0.5921, 0.3728, 0.5921, 0.3887, 0.6423, 0.7874, 0.6529, 0.8057, 0.6443, 0.7985, 0.6423, 0.7874, 0.6747, 0.7874, 0.6529, 0.8057, 0.6747, 0.7874, 0.6727, 0.7985, 0.6529, 0.8057, 0.6727, 0.7985, 0.6641, 0.8057, 0.6529, 0.8057, 0.6423, 0.7874, 0.669, 0.7777, 0.6747, 0.7874, 0.6423, 0.7874, 0.6479, 0.7777, 0.669, 0.7777, 0.6641, 0.9054, 0.6529, 0.9054, 0.6529, 0.8057, 0.6529, 0.8057, 0.6641, 0.8057, 0.6641, 0.9054, 0.6753, 0.9054, 0.6641, 0.9054, 0.6641, 0.8057, 0.6641, 0.8057, 0.6753, 0.8057, 0.6753, 0.9054, 0.6304, 0.9054, 0.6191, 0.9054, 0.6191, 0.8057, 0.6191, 0.8057, 0.6304, 0.8057, 0.6304, 0.9054, 0.6416, 0.9054, 0.6304, 0.9054, 0.6304, 0.8057, 0.6304, 0.8057, 0.6416, 0.8057, 0.6416, 0.9054, 0.6529, 0.9054, 0.6416, 0.9054, 0.6416, 0.8057, 0.6416, 0.8057, 0.6529, 0.8057, 0.6529, 0.9054, 0.6479, 0.9334, 0.6443, 0.9126, 0.669, 0.9334, 0.6443, 0.9126, 0.6727, 0.9126, 0.669, 0.9334, 0.6727, 0.9126, 0.6747, 0.9237, 0.669, 0.9334, 0.6443, 0.9126, 0.6529, 0.9054, 0.6727, 0.9126, 0.6529, 0.9054, 0.6641, 0.9054, 0.6727, 0.9126, 0.6479, 0.9334, 0.6423, 0.9237, 0.6443, 0.9126, 0.6555, 0.0843, 0.6342, 0.0843, 0.6555, 0.0473, 0.6342, 0.0843, 0.6342, 0.0473, 0.6555, 0.0473, 0.02803, 0.0473, 0.02803, 0.0843, 0.002051, 0.0843, 0.002051, 0.0843, 0.002051, 0.0473, 0.02803, 0.0473, 0.0528, 0.0473, 0.0528, 0.0843, 0.02803, 0.0843, 0.02803, 0.0843, 0.02803, 0.0473, 0.0528, 0.0473, 0.08086, 0.0473, 0.08086, 0.0843, 0.0528, 0.0843, 0.0528, 0.0843, 0.0528, 0.0473, 0.08086, 0.0473, 0.1474, 0.001796, 0.1474, 0.05883, 0.08086, 0.05883, 0.08086, 0.05883, 0.08086, 0.001791, 0.1474, 0.001796, 0.4992, 0.0473, 0.4992, 0.0843, 0.1474, 0.0843, 0.1474, 0.0843, 0.1474, 0.0473, 0.4992, 0.0473, 0.5874, 0.001796, 0.5874, 0.05883, 0.4992, 0.05883, 0.4992, 0.05883, 0.4992, 0.001796, 0.5874, 0.001796, 0.6117, 0.0473, 0.6117, 0.0843, 0.5874, 0.0843, 0.5874, 0.0843, 0.5874, 0.0473, 0.6117, 0.0473, 0.6342, 0.0473, 0.6342, 0.0843, 0.6117, 0.0843, 0.6117, 0.0843, 0.6117, 0.0473, 0.6342, 0.0473, 0.5345, 0.1854, 0.4469, 0.1613, 0.0849, 0.1613, 0.0849, 0.1613, 0.02343, 0.1916, 0.0007091, 0.2094, 0.5345, 0.1854, 0.0849, 0.1613, 0.0007091, 0.2094, -0.004603, 0.2343, 0.005016, 0.2593, 0.02831, 0.2725, 0.0007091, 0.2094, -0.004603, 0.2343, 0.02831, 0.2725, 0.5345, 0.1854, 0.0007091, 0.2094, 0.02831, 0.2725, 0.3229, 0.272, 0.5192, 0.258, 0.542, 0.2473, 0.02831, 0.2725, 0.3229, 0.272, 0.542, 0.2473, 0.5345, 0.1854, 0.02831, 0.2725, 0.542, 0.2473, 0.5345, 0.1854, 0.542, 0.2473, 0.5524, 0.228, 0.5501, 0.205, 0.5345, 0.1854, 0.5524, 0.228, 0.6555, 0.0473, 0.6342, 0.0843, 0.6555, 0.0843, 0.6342, 0.0843, 0.6555, 0.0473, 0.6342, 0.0473, 0.02803, 0.0473, 0.002051, 0.0843, 0.02803, 0.0843, 0.002051, 0.0843, 0.02803, 0.0473, 0.002051, 0.0473, 0.0528, 0.0473, 0.02803, 0.0843, 0.0528, 0.0843, 0.02803, 0.0843, 0.0528, 0.0473, 0.02803, 0.0473, 0.08086, 0.0473, 0.0528, 0.0843, 0.08086, 0.0843, 0.0528, 0.0843, 0.08086, 0.0473, 0.0528, 0.0473, 0.1474, 0.001796, 0.08086, 0.05883, 0.1474, 0.05883, 0.08086, 0.05883, 0.1474, 0.001796, 0.08086, 0.001791, 0.4992, 0.0473, 0.1474, 0.0843, 0.4992, 0.0843, 0.1474, 0.0843, 0.4992, 0.0473, 0.1474, 0.0473, 0.5874, 0.001796, 0.4992, 0.05883, 0.5874, 0.05883, 0.4992, 0.05883, 0.5874, 0.001796, 0.4992, 0.001796, 0.6117, 0.0473, 0.5874, 0.0843, 0.6117, 0.0843, 0.5874, 0.0843, 0.6117, 0.0473, 0.5874, 0.0473, 0.6342, 0.0473, 0.6117, 0.0843, 0.6342, 0.0843, 0.6117, 0.0843, 0.6342, 0.0473, 0.6117, 0.0473, 0.5345, 0.1854, 0.0849, 0.1613, 0.4469, 0.1613, 0.0849, 0.1613, 0.0007091, 0.2094, 0.02343, 0.1916, 0.5345, 0.1854, 0.0007091, 0.2094, 0.0849, 0.1613, -0.004603, 0.2343, 0.02831, 0.2725, 0.005016, 0.2593, 0.0007091, 0.2094, 0.02831, 0.2725, -0.004603, 0.2343, 0.5345, 0.1854, 0.02831, 0.2725, 0.0007091, 0.2094, 0.3229, 0.272, 0.542, 0.2473, 0.5192, 0.258, 0.02831, 0.2725, 0.542, 0.2473, 0.3229, 0.272, 0.5345, 0.1854, 0.542, 0.2473, 0.02831, 0.2725, 0.5345, 0.1854, 0.5524, 0.228, 0.542, 0.2473, 0.5501, 0.205, 0.5524, 0.228, 0.5345, 0.1854, 0.4217, 0.1801, 0.4018, 0.1801, 0.4018, 0.1452, 0.4018, 0.1452, 0.4217, 0.1452, 0.4217, 0.1801, 0.4018, 0.1801, 0.04443, 0.1801, 0.04443, 0.1452, 0.04443, 0.1452, 0.4018, 0.1452, 0.4018, 0.1801, 0.04443, 0.1801, 0.02581, 0.1801, 0.02581, 0.1452, 0.02581, 0.1452, 0.04443, 0.1452, 0.04443, 0.1801, 0.04583, 0.09549, 0.3959, 0.09549, 0.4188, 0.1123, 0.4018, 0.1452, 0.04443, 0.1452, 0.02974, 0.1338, 0.4018, 0.1452, 0.02974, 0.1338, 0.02641, 0.1123, 0.4171, 0.1326, 0.4018, 0.1452, 0.02641, 0.1123, 0.4188, 0.1123, 0.4171, 0.1326, 0.02641, 0.1123, 0.04583, 0.09549, 0.4188, 0.1123, 0.02641, 0.1123, 0.442, 0.1452, 0.442, 0.1801, 0.4217, 0.1801, 0.4217, 0.1801, 0.4217, 0.1452, 0.442, 0.1452, 0.02581, 0.1452, 0.02581, 0.1801, 0.004098, 0.1801, 0.004098, 0.1801, 0.004098, 0.1452, 0.02581, 0.1452, 0.4217, 0.1801, 0.4018, 0.1452, 0.4018, 0.1801, 0.4018, 0.1452, 0.4217, 0.1801, 0.4217, 0.1452, 0.4018, 0.1801, 0.04443, 0.1452, 0.04443, 0.1801, 0.04443, 0.1452, 0.4018, 0.1801, 0.4018, 0.1452, 0.04443, 0.1801, 0.02581, 0.1452, 0.02581, 0.1801, 0.02581, 0.1452, 0.04443, 0.1801, 0.04443, 0.1452, 0.04583, 0.09549, 0.4188, 0.1123, 0.3959, 0.09549, 0.4018, 0.1452, 0.02974, 0.1338, 0.04443, 0.1452, 0.4018, 0.1452, 0.02641, 0.1123, 0.02974, 0.1338, 0.4171, 0.1326, 0.02641, 0.1123, 0.4018, 0.1452, 0.4188, 0.1123, 0.02641, 0.1123, 0.4171, 0.1326, 0.04583, 0.09549, 0.02641, 0.1123, 0.4188, 0.1123, 0.442, 0.1452, 0.4217, 0.1801, 0.442, 0.1801, 0.4217, 0.1801, 0.442, 0.1452, 0.4217, 0.1452, 0.02581, 0.1452, 0.004098, 0.1801, 0.02581, 0.1801, 0.004098, 0.1801, 0.02581, 0.1452, 0.004098, 0.1452, 0.5269, 0.1862, 0.5421, 0.2052, 0.5443, 0.2276, 0.5269, 0.1862, 0.5443, 0.2276, 0.5342, 0.2463, 0.5342, 0.2463, 0.512, 0.2568, 0.3213, 0.2704, 0.5342, 0.2463, 0.3213, 0.2704, 0.03507, 0.2709, 0.5269, 0.1862, 0.5342, 0.2463, 0.03507, 0.2709, 0.03507, 0.2709, 0.01244, 0.258, 0.003093, 0.2338, 0.03507, 0.2709, 0.003093, 0.2338, 0.008254, 0.2095, 0.5269, 0.1862, 0.03507, 0.2709, 0.008254, 0.2095, 0.5269, 0.1862, 0.008254, 0.2095, 0.03033, 0.1922, 0.5269, 0.1862, 0.5443, 0.2276, 0.5421, 0.2052, 0.5269, 0.1862, 0.5342, 0.2463, 0.5443, 0.2276, 0.5342, 0.2463, 0.3213, 0.2704, 0.512, 0.2568, 0.5342, 0.2463, 0.03507, 0.2709, 0.3213, 0.2704, 0.5269, 0.1862, 0.03507, 0.2709, 0.5342, 0.2463, 0.03507, 0.2709, 0.003093, 0.2338, 0.01244, 0.258, 0.03507, 0.2709, 0.008254, 0.2095, 0.003093, 0.2338, 0.5269, 0.1862, 0.008254, 0.2095, 0.03507, 0.2709, 0.5269, 0.1862, 0.03033, 0.1922, 0.008254, 0.2095, 0.6293, 0.03918, 0.608, 0.03918, 0.608, 0.002184, 0.608, 0.002184, 0.6293, 0.002184, 0.6293, 0.03918, 0.608, 0.03918, 0.5835, 0.03918, 0.5835, 0.002184, 0.5835, 0.002184, 0.608, 0.002184, 0.608, 0.03918, 0.5835, 0.03918, 0.3923, 0.03918, 0.3923, 0.002184, 0.3923, 0.002184, 0.5835, 0.002184, 0.5835, 0.03918, 0.3923, 0.03918, 0.1068, 0.03918, 0.1068, 0.002184, 0.1068, 0.002184, 0.3923, 0.002184, 0.3923, 0.03918, 0.1068, 0.03918, 0.08072, 0.03918, 0.08072, 0.002184, 0.08072, 0.002184, 0.1068, 0.002184, 0.1068, 0.03918, 0.08072, 0.03918, 0.05474, 0.03918, 0.05474, 0.002184, 0.05474, 0.002184, 0.08072, 0.002184, 0.08072, 0.03918, 0.05474, 0.03918, 0.02997, 0.03918, 0.02997, 0.002184, 0.02997, 0.002184, 0.05474, 0.002184, 0.05474, 0.03918, 0.02997, 0.03918, 0.00191, 0.03918, 0.00191, 0.002184, 0.00191, 0.002184, 0.02997, 0.002184, 0.02997, 0.03918, 0.6761, 0.03918, 0.6518, 0.03918, 0.6518, 0.002184, 0.6518, 0.002184, 0.6761, 0.002184, 0.6761, 0.03918, 0.6518, 0.03918, 0.6293, 0.03918, 0.6293, 0.002184, 0.6293, 0.002184, 0.6518, 0.002184, 0.6518, 0.03918, 0.6293, 0.03918, 0.608, 0.002184, 0.608, 0.03918, 0.608, 0.002184, 0.6293, 0.03918, 0.6293, 0.002184, 0.608, 0.03918, 0.5835, 0.002184, 0.5835, 0.03918, 0.5835, 0.002184, 0.608, 0.03918, 0.608, 0.002184, 0.5835, 0.03918, 0.3923, 0.002184, 0.3923, 0.03918, 0.3923, 0.002184, 0.5835, 0.03918, 0.5835, 0.002184, 0.3923, 0.03918, 0.1068, 0.002184, 0.1068, 0.03918, 0.1068, 0.002184, 0.3923, 0.03918, 0.3923, 0.002184, 0.1068, 0.03918, 0.08072, 0.002184, 0.08072, 0.03918, 0.08072, 0.002184, 0.1068, 0.03918, 0.1068, 0.002184, 0.08072, 0.03918, 0.05474, 0.002184, 0.05474, 0.03918, 0.05474, 0.002184, 0.08072, 0.03918, 0.08072, 0.002184, 0.05474, 0.03918, 0.02997, 0.002184, 0.02997, 0.03918, 0.02997, 0.002184, 0.05474, 0.03918, 0.05474, 0.002184, 0.02997, 0.03918, 0.00191, 0.002184, 0.00191, 0.03918, 0.00191, 0.002184, 0.02997, 0.03918, 0.02997, 0.002184, 0.6761, 0.03918, 0.6518, 0.002184, 0.6518, 0.03918, 0.6518, 0.002184, 0.6761, 0.03918, 0.6761, 0.002184, 0.6518, 0.03918, 0.6293, 0.002184, 0.6293, 0.03918, 0.6293, 0.002184, 0.6518, 0.03918, 0.6518, 0.002184, 0.5738, 0.7916, 0.4413, 0.7916, 0.4413, 0.5558, 0.4413, 0.5558, 0.5738, 0.5558, 0.5738, 0.7916, 0.6115, 0.763, 0.6115, 0.5844, 0.6843, 0.5844, 0.6843, 0.5844, 0.6843, 0.763, 0.6115, 0.763, 0.6925, 0.5553, 0.6949, 0.9168, 0.7253, 0.9212, 0.6925, 0.5553, 0.7253, 0.9212, 0.7464, 0.8545, 0.6925, 0.5553, 0.7464, 0.8545, 0.7464, 0.547, 0.04418, 0.5844, 0.04418, 0.763, 0.003232, 0.763, 0.003232, 0.763, 0.003232, 0.5844, 0.04418, 0.5844, 0.7464, 0.547, 0.7464, 0.8545, 0.7253, 0.9212, 0.7464, 0.547, 0.7253, 0.9212, 0.6949, 0.9168, 0.7464, 0.547, 0.6949, 0.9168, 0.6925, 0.5553, 0.1376, 0.5844, 0.1376, 0.763, 0.04418, 0.763, 0.04418, 0.763, 0.04418, 0.5844, 0.1376, 0.5844, 0.5738, 0.5558, 0.5885, 0.5558, 0.6115, 0.5844, 0.6115, 0.763, 0.5885, 0.7916, 0.5738, 0.7916, 0.6115, 0.5844, 0.6115, 0.763, 0.5738, 0.7916, 0.5738, 0.5558, 0.6115, 0.5844, 0.5738, 0.7916, 0.1633, 0.8345, 0.1699, 0.7995, 0.2465, 0.7916, 0.1633, 0.8345, 0.2465, 0.7916, 0.2748, 0.7916, 0.1633, 0.8345, 0.2748, 0.7916, 0.2747, 0.8345, 0.2747, 0.5129, 0.4414, 0.5129, 0.4413, 0.5558, 0.4413, 0.5558, 0.2748, 0.5558, 0.2747, 0.5129, 0.4413, 0.5558, 0.4413, 0.7916, 0.2748, 0.7916, 0.2476, 0.7843, 0.2476, 0.5631, 0.2748, 0.5558, 0.2748, 0.7916, 0.2476, 0.7843, 0.2748, 0.5558, 0.4413, 0.5558, 0.2748, 0.7916, 0.2748, 0.5558, 0.2748, 0.7916, 0.4413, 0.7916, 0.4414, 0.8345, 0.4414, 0.8345, 0.2747, 0.8345, 0.2748, 0.7916, 0.1732, 0.583, 0.1732, 0.7645, 0.1376, 0.763, 0.1376, 0.763, 0.1376, 0.5844, 0.1732, 0.583, 0.2476, 0.5631, 0.2476, 0.7843, 0.1732, 0.7645, 0.1732, 0.7645, 0.1732, 0.583, 0.2476, 0.5631, 0.2465, 0.5558, 0.1699, 0.5479, 0.1633, 0.5129, 0.2465, 0.5558, 0.1633, 0.5129, 0.2747, 0.5129, 0.2465, 0.5558, 0.2747, 0.5129, 0.2748, 0.5558, 0.5759, 0.5413, 0.5738, 0.5558, 0.4413, 0.5558, 0.4413, 0.5558, 0.4421, 0.5358, 0.5759, 0.5413, 0.5738, 0.7916, 0.5759, 0.8061, 0.4421, 0.8117, 0.4421, 0.8117, 0.4413, 0.7916, 0.5738, 0.7916, 0.7105, 0.4418, 0.7105, 0.4098, 0.723, 0.4098, 0.723, 0.4098, 0.723, 0.4418, 0.7105, 0.4418, 0.6941, 0.4424, 0.6941, 0.4088, 0.7105, 0.4098, 0.7105, 0.4098, 0.7105, 0.4418, 0.6941, 0.4424, 0.7293, 0.4588, 0.7079, 0.4581, 0.7105, 0.4418, 0.7105, 0.4418, 0.723, 0.4418, 0.7293, 0.4588, 0.608, 0.4662, 0.541, 0.4662, 0.541, 0.415, 0.541, 0.415, 0.608, 0.415, 0.608, 0.4662, 0.541, 0.4662, 0.0748, 0.4662, 0.0748, 0.415, 0.0748, 0.415, 0.541, 0.415, 0.541, 0.4662, 0.0748, 0.4662, 0.03576, 0.4662, 0.03576, 0.415, 0.03576, 0.415, 0.0748, 0.415, 0.0748, 0.4662, 0.03576, 0.4662, 0.002217, 0.4662, 0.002217, 0.415, 0.002217, 0.415, 0.03576, 0.415, 0.03576, 0.4662, 0.541, 0.4662, 0.6019, 0.4942, 0.02209, 0.5078, 0.541, 0.4662, 0.02209, 0.5078, 0.03758, 0.478, 0.541, 0.4662, 0.03758, 0.478, 0.0748, 0.4662, 0.1458, 0.5226, 0.1458, 0.5696, 0.1404, 0.5691, 0.1404, 0.5691, 0.1404, 0.5231, 0.1458, 0.5226, 0.1458, 0.5226, 0.1404, 0.5231, 0.1347, 0.5154, 0.1347, 0.5154, 0.1481, 0.5138, 0.1458, 0.5226, 0.1458, 0.5696, 0.1458, 0.5226, 0.1549, 0.5226, 0.1549, 0.5226, 0.1549, 0.5696, 0.1458, 0.5696, 0.1404, 0.5691, 0.1458, 0.5696, 0.1481, 0.5784, 0.1481, 0.5784, 0.1347, 0.5768, 0.1404, 0.5691, 0.5898, 0.3008, 0.6783, 0.3008, 0.6783, 0.3198, 0.6783, 0.3198, 0.5898, 0.3198, 0.5898, 0.3008, 0.5898, 0.3008, 0.5898, 0.3198, 0.5675, 0.334, 0.5675, 0.334, 0.5675, 0.3008, 0.5898, 0.3008, 0.6783, 0.3198, 0.6783, 0.3008, 0.7006, 0.3008, 0.7006, 0.3008, 0.7006, 0.334, 0.6783, 0.3198, 0.6383, 0.5544, 0.6345, 0.5478, 0.6358, 0.5404, 0.6416, 0.5355, 0.6656, 0.5355, 0.6714, 0.5404, 0.6358, 0.5404, 0.6416, 0.5355, 0.6714, 0.5404, 0.6714, 0.5404, 0.6727, 0.5478, 0.669, 0.5544, 0.6358, 0.5404, 0.6714, 0.5404, 0.669, 0.5544, 0.6383, 0.5544, 0.6358, 0.5404, 0.669, 0.5544, 0.634, 0.4355, 0.6416, 0.4355, 0.6416, 0.5355, 0.6416, 0.5355, 0.634, 0.5355, 0.634, 0.4355, 0.6265, 0.4355, 0.634, 0.4355, 0.634, 0.5355, 0.634, 0.5355, 0.6265, 0.5355, 0.6265, 0.4355, 0.6189, 0.4355, 0.6265, 0.4355, 0.6265, 0.5355, 0.6265, 0.5355, 0.6189, 0.5355, 0.6189, 0.4355, 0.6656, 0.4355, 0.6732, 0.4355, 0.6732, 0.5355, 0.6732, 0.5355, 0.6656, 0.5355, 0.6656, 0.4355, 0.6416, 0.4355, 0.6656, 0.4355, 0.6656, 0.5355, 0.6656, 0.5355, 0.6416, 0.5355, 0.6416, 0.4355, 0.6345, 0.4232, 0.6383, 0.4167, 0.669, 0.4167, 0.6345, 0.4232, 0.669, 0.4167, 0.6727, 0.4232, 0.6714, 0.4307, 0.6656, 0.4355, 0.6416, 0.4355, 0.6727, 0.4232, 0.6714, 0.4307, 0.6416, 0.4355, 0.6345, 0.4232, 0.6727, 0.4232, 0.6416, 0.4355, 0.6345, 0.4232, 0.6416, 0.4355, 0.6358, 0.4307, 0.4437, 0.4992, 0.58, 0.5049, 0.5759, 0.5413, 0.5759, 0.5413, 0.4421, 0.5358, 0.4437, 0.4992, 0.58, 0.8425, 0.4437, 0.8482, 0.4421, 0.8117, 0.4421, 0.8117, 0.5759, 0.8061, 0.58, 0.8425, 0.004981, 0.8032, 0.004941, 0.7981, 0.0345, 0.8032, 0.004937, 0.8083, 0.004981, 0.8032, 0.03454, 0.8085, 0.0345, 0.8032, 0.004941, 0.7981, 0.03455, 0.7979, 0.03454, 0.8085, 0.004981, 0.8032, 0.0345, 0.8032, 0.8086, 0.9677, 0.8086, 0.9622, 0.8742, 0.9626, 0.8742, 0.9626, 0.8741, 0.9681, 0.8086, 0.9677, 0.8097, 0.9568, 0.8098, 0.9513, 0.8538, 0.9516, 0.8538, 0.9516, 0.8538, 0.9571, 0.8097, 0.9568, 0.7105, 0.4418, 0.723, 0.4098, 0.7105, 0.4098, 0.723, 0.4098, 0.7105, 0.4418, 0.723, 0.4418, 0.6941, 0.4424, 0.7105, 0.4098, 0.6941, 0.4088, 0.7105, 0.4098, 0.6941, 0.4424, 0.7105, 0.4418, 0.7293, 0.4588, 0.7105, 0.4418, 0.7079, 0.4581, 0.7105, 0.4418, 0.7293, 0.4588, 0.723, 0.4418, 0.6075, 0.8817, 0.5405, 0.9329, 0.5405, 0.8817, 0.5405, 0.9329, 0.6075, 0.8817, 0.6075, 0.9329, 0.5405, 0.8817, 0.07426, 0.9329, 0.07426, 0.8817, 0.07426, 0.9329, 0.5405, 0.8817, 0.5405, 0.9329, 0.07426, 0.8817, 0.03521, 0.9329, 0.03521, 0.8817, 0.03521, 0.9329, 0.07426, 0.8817, 0.07426, 0.9329, 0.03521, 0.8817, 0.001676, 0.9329, 0.001676, 0.8817, 0.001676, 0.9329, 0.03521, 0.8817, 0.03521, 0.9329, 0.5405, 0.8817, 0.02155, 0.8401, 0.6014, 0.8537, 0.5405, 0.8817, 0.03703, 0.8699, 0.02155, 0.8401, 0.5405, 0.8817, 0.07426, 0.8817, 0.03703, 0.8699, 0.8086, 0.9677, 0.8742, 0.9626, 0.8086, 0.9622, 0.8742, 0.9626, 0.8086, 0.9677, 0.8741, 0.9681, 0.8097, 0.9568, 0.8538, 0.9516, 0.8098, 0.9513, 0.8538, 0.9516, 0.8097, 0.9568, 0.8538, 0.9571, 0.8348, 0.2184, 0.8348, 0.08333, 0.9075, 0.09921, 0.9131, 0.1063, 0.9131, 0.1954, 0.9075, 0.2025, 0.9075, 0.09921, 0.9131, 0.1063, 0.9075, 0.2025, 0.8348, 0.2184, 0.9075, 0.09921, 0.9075, 0.2025, 0.7862, 0.0688, 0.7847, 0.004038, 0.8573, 0.004061, 0.8573, 0.004061, 0.8606, 0.06878, 0.7862, 0.0688, 0.7847, 0.004038, 0.7862, 0.0688, 0.8606, 0.06878, 0.8606, 0.06878, 0.8573, 0.004061, 0.7847, 0.004038, 0.7641, 0.218, 0.7641, 0.08372, 0.8348, 0.08333, 0.8348, 0.08333, 0.8348, 0.2184, 0.7641, 0.218, 0.7095, 0.05775, 0.7062, 0.03891, 0.7421, 0.004, 0.7095, 0.05775, 0.7421, 0.004, 0.7847, 0.004038, 0.7095, 0.05775, 0.7847, 0.004038, 0.7794, 0.06859, 0.7794, 0.06859, 0.7847, 0.004038, 0.7421, 0.004, 0.7794, 0.06859, 0.7421, 0.004, 0.7062, 0.03891, 0.7794, 0.06859, 0.7062, 0.03891, 0.7095, 0.05775, 0.7133, 0.2051, 0.7133, 0.09661, 0.7463, 0.07666, 0.7133, 0.2051, 0.7463, 0.07666, 0.7641, 0.08372, 0.7641, 0.08372, 0.7641, 0.218, 0.7463, 0.225, 0.7133, 0.2051, 0.7641, 0.08372, 0.7463, 0.225, 0.7421, 0.004, 0.7062, 0.03891, 0.6875, 0.005191, 0.6875, 0.005191, 0.7062, 0.03891, 0.7421, 0.004, 0.9816, 0.2469, 0.9978, 0.2494, 0.9916, 0.2571, 0.9816, 0.2469, 0.9916, 0.2571, 0.9687, 0.2597, 0.8965, 0.2576, 0.8902, 0.2499, 0.9063, 0.2473, 0.9194, 0.26, 0.8965, 0.2576, 0.9063, 0.2473, 0.9194, 0.26, 0.9063, 0.2473, 0.906, 0.2204, 0.944, 0.2595, 0.9194, 0.26, 0.906, 0.2204, 0.944, 0.2595, 0.906, 0.2204, 0.9438, 0.2201, 0.9687, 0.2597, 0.944, 0.2595, 0.9438, 0.2201, 0.9687, 0.2597, 0.9438, 0.2201, 0.9817, 0.22, 0.9816, 0.2469, 0.9687, 0.2597, 0.9817, 0.22, 0.9829, 0.09638, 0.9832, 0.1063, 0.9152, 0.1088, 0.9152, 0.1088, 0.9205, 0.09363, 0.9829, 0.09638, 0.9181, 0.06221, 0.921, 0.08895, 0.9866, 0.09328, 0.9866, 0.09328, 0.9777, 0.06339, 0.9181, 0.06221, 0.921, 0.08895, 0.9181, 0.06221, 0.9777, 0.06339, 0.9777, 0.06339, 0.9866, 0.09328, 0.921, 0.08895, 0.9828, 0.2055, 0.9205, 0.2083, 0.9152, 0.1931, 0.9152, 0.1931, 0.9832, 0.1956, 0.9828, 0.2055, 0.7873, 0.2777, 0.8153, 0.2777, 0.8153, 0.3017, 0.8153, 0.3017, 0.7873, 0.3017, 0.7873, 0.2777, 0.8153, 0.2777, 0.8433, 0.2777, 0.8433, 0.3017, 0.8433, 0.3017, 0.8153, 0.3017, 0.8153, 0.2777, 0.8433, 0.2777, 0.8714, 0.2777, 0.8714, 0.3017, 0.8714, 0.3017, 0.8433, 0.3017, 0.8433, 0.2777, 0.8714, 0.2777, 0.8994, 0.2777, 0.8994, 0.3017, 0.8994, 0.3017, 0.8714, 0.3017, 0.8714, 0.2777, 0.8994, 0.2777, 0.9274, 0.2777, 0.9274, 0.3017, 0.9274, 0.3017, 0.8994, 0.3017, 0.8994, 0.2777, 0.9274, 0.2777, 0.9554, 0.2777, 0.9552, 0.3017, 0.9552, 0.3017, 0.9274, 0.3017, 0.9274, 0.2777, 0.7312, 0.2777, 0.7593, 0.2777, 0.7593, 0.3017, 0.7593, 0.3017, 0.7315, 0.3017, 0.7312, 0.2777, 0.7593, 0.2777, 0.7873, 0.2777, 0.7873, 0.3017, 0.7873, 0.3017, 0.7593, 0.3017, 0.7593, 0.2777, 0.7892, 0.3706, 0.7849, 0.3664, 0.7937, 0.3453, 0.7937, 0.3453, 0.7997, 0.3453, 0.7892, 0.3706, 0.9943, 0.1754, 0.9832, 0.1956, 0.9152, 0.1931, 0.9943, 0.1754, 0.9152, 0.1931, 0.9152, 0.1088, 0.9152, 0.1088, 0.9832, 0.1063, 0.9943, 0.1265, 0.9943, 0.1754, 0.9152, 0.1088, 0.9943, 0.1265, 0.9943, 0.1754, 0.9943, 0.1265, 0.9975, 0.151, 0.8091, 0.9773, 0.8552, 0.9773, 0.8544, 0.9831, 0.8544, 0.9831, 0.8074, 0.983, 0.8091, 0.9773, 0.8072, 0.9886, 0.8626, 0.9884, 0.8635, 0.9947, 0.8635, 0.9947, 0.8078, 0.9942, 0.8072, 0.9886, 0.8544, 0.9831, 0.8552, 0.9773, 0.8091, 0.9773, 0.8091, 0.9773, 0.8074, 0.983, 0.8544, 0.9831, 0.8635, 0.9947, 0.8626, 0.9884, 0.8072, 0.9886, 0.8072, 0.9886, 0.8078, 0.9942, 0.8635, 0.9947, 0.7638, 0.3094, 0.7638, 0.3154, 0.7427, 0.3242, 0.7427, 0.3242, 0.7385, 0.3199, 0.7638, 0.3094, 0.7385, 0.3706, 0.7427, 0.3664, 0.7638, 0.3751, 0.7638, 0.3751, 0.7638, 0.3811, 0.7385, 0.3706, 0.728, 0.3453, 0.734, 0.3453, 0.7427, 0.3664, 0.7427, 0.3664, 0.7385, 0.3706, 0.728, 0.3453, 0.7385, 0.3199, 0.7427, 0.3242, 0.734, 0.3453, 0.734, 0.3453, 0.728, 0.3453, 0.7385, 0.3199, 0.7997, 0.3453, 0.7937, 0.3453, 0.7849, 0.3242, 0.7849, 0.3242, 0.7892, 0.3199, 0.7997, 0.3453, 0.7892, 0.3199, 0.7849, 0.3242, 0.7638, 0.3154, 0.7638, 0.3154, 0.7638, 0.3094, 0.7892, 0.3199, 0.7638, 0.3811, 0.7638, 0.3751, 0.7849, 0.3664, 0.7849, 0.3664, 0.7892, 0.3706, 0.7638, 0.3811, 0.7427, 0.3664, 0.734, 0.3453, 0.7427, 0.3242, 0.7427, 0.3242, 0.7638, 0.3154, 0.7849, 0.3242, 0.7849, 0.3242, 0.7937, 0.3453, 0.7849, 0.3664, 0.7849, 0.3242, 0.7849, 0.3664, 0.7427, 0.3242, 0.7427, 0.3242, 0.7849, 0.3664, 0.7427, 0.3664, 0.7427, 0.3664, 0.7849, 0.3664, 0.7638, 0.3751, 0.8893, 0.9087, 0.978, 0.9087, 0.9963, 0.8124, 0.9963, 0.8124, 0.8781, 0.8124, 0.8893, 0.9087, 0.9249, 0.945, 0.9481, 0.945, 0.978, 0.9087, 0.978, 0.9087, 0.8893, 0.9087, 0.9249, 0.945, 0.7744, 0.9088, 0.8632, 0.9088, 0.7561, 0.8125, 0.8743, 0.8125, 0.7561, 0.8125, 0.8632, 0.9088, 0.8043, 0.9451, 0.8275, 0.9451, 0.7744, 0.9088, 0.8632, 0.9088, 0.7744, 0.9088, 0.8275, 0.9451, 0.9963, 0.8124, 0.9963, 0.6605, 0.8781, 0.6605, 0.8781, 0.6605, 0.8781, 0.8124, 0.9963, 0.8124, 0.7561, 0.6606, 0.7561, 0.8125, 0.8743, 0.6606, 0.8743, 0.8125, 0.8743, 0.6606, 0.7561, 0.8125, 0.8781, 0.6605, 0.9963, 0.6605, 0.8781, 0.5133, 0.9963, 0.6605, 0.9963, 0.5133, 0.8781, 0.5133, 0.7561, 0.6606, 0.8743, 0.6606, 0.8743, 0.5135, 0.7561, 0.5135, 0.7561, 0.6606, 0.8743, 0.5135, 0.9734, 0.4274, 0.8905, 0.4274, 0.8781, 0.5133, 0.8781, 0.5133, 0.9963, 0.5133, 0.9734, 0.4274, 0.8619, 0.4275, 0.7791, 0.4275, 0.8743, 0.5135, 0.7561, 0.5135, 0.8743, 0.5135, 0.7791, 0.4275, 0.8893, 0.9087, 0.9963, 0.8124, 0.978, 0.9087, 0.9963, 0.8124, 0.8893, 0.9087, 0.8781, 0.8124, 0.9249, 0.945, 0.978, 0.9087, 0.9481, 0.945, 0.978, 0.9087, 0.9249, 0.945, 0.8893, 0.9087, 0.7744, 0.9088, 0.7561, 0.8125, 0.8632, 0.9088, 0.8743, 0.8125, 0.8632, 0.9088, 0.7561, 0.8125, 0.8043, 0.9451, 0.7744, 0.9088, 0.8275, 0.9451, 0.8632, 0.9088, 0.8275, 0.9451, 0.7744, 0.9088, 0.9963, 0.8124, 0.8781, 0.6605, 0.9963, 0.6605, 0.8781, 0.6605, 0.9963, 0.8124, 0.8781, 0.8124, 0.7561, 0.6606, 0.8743, 0.6606, 0.7561, 0.8125, 0.8743, 0.8125, 0.7561, 0.8125, 0.8743, 0.6606, 0.9734, 0.4274, 0.8781, 0.5133, 0.8905, 0.4274, 0.8781, 0.5133, 0.9734, 0.4274, 0.9963, 0.5133, 0.8781, 0.6605, 0.8781, 0.5133, 0.9963, 0.6605, 0.9963, 0.6605, 0.8781, 0.5133, 0.9963, 0.5133, 0.8619, 0.4275, 0.8743, 0.5135, 0.7791, 0.4275, 0.7561, 0.5135, 0.7791, 0.4275, 0.8743, 0.5135, 0.7561, 0.6606, 0.8743, 0.5135, 0.8743, 0.6606, 0.7561, 0.5135, 0.8743, 0.5135, 0.7561, 0.6606, 0.6535, 0.2809, 0.6332, 0.2616, 0.646, 0.2539, 0.6535, 0.2809, 0.646, 0.2539, 0.6609, 0.2539, 0.6535, 0.2809, 0.6609, 0.2539, 0.6738, 0.2616, 0.7019, 0.2642, 0.6759, 0.2539, 0.6759, 0.1783, 0.6759, 0.1783, 0.7019, 0.1681, 0.7019, 0.2642, 0.6759, 0.2539, 0.6609, 0.2539, 0.6609, 0.1783, 0.6609, 0.1783, 0.6759, 0.1783, 0.6759, 0.2539, 0.6609, 0.2539, 0.646, 0.2539, 0.646, 0.1783, 0.646, 0.1783, 0.6609, 0.1783, 0.6609, 0.2539, 0.646, 0.2539, 0.631, 0.2539, 0.631, 0.1783, 0.631, 0.1783, 0.646, 0.1783, 0.646, 0.2539, 0.6535, 0.1513, 0.6738, 0.1706, 0.6609, 0.1783, 0.6535, 0.1513, 0.6609, 0.1783, 0.646, 0.1783, 0.6535, 0.1513, 0.646, 0.1783, 0.6332, 0.1706, 0.5908, 0.2726, 0.5905, 0.2675, 0.6203, 0.2727, 0.5905, 0.2777, 0.5908, 0.2726, 0.6199, 0.2816, 0.6203, 0.2727, 0.5905, 0.2675, 0.62, 0.2639, 0.6199, 0.2816, 0.5908, 0.2726, 0.6203, 0.2727, 0.705, 0.9472, 0.7501, 0.9958, 0.705, 0.9958, 0.705, 0.9472, 0.7501, 0.9472, 0.7501, 0.9958, 0.6572, 0.9472, 0.705, 0.9958, 0.6572, 0.9958, 0.6572, 0.9472, 0.705, 0.9472, 0.705, 0.9958, 0.6128, 0.9472, 0.6572, 0.9472, 0.6128, 0.9958, 0.6572, 0.9958, 0.6128, 0.9958, 0.6572, 0.9472, 0.7952, 0.9472, 0.7952, 0.9958, 0.7501, 0.9958, 0.7952, 0.9472, 0.7501, 0.9958, 0.7501, 0.9472, 0.04863, 0.9952, 0.09374, 0.9467, 0.09374, 0.9952, 0.04863, 0.9467, 0.09374, 0.9467, 0.04863, 0.9952, 0.09374, 0.9952, 0.1415, 0.9467, 0.1415, 0.9952, 0.09374, 0.9467, 0.1415, 0.9467, 0.09374, 0.9952, 0.1415, 0.9467, 0.1859, 0.9467, 0.1859, 0.9952, 0.1859, 0.9952, 0.1415, 0.9952, 0.1415, 0.9467, 0.003524, 0.9952, 0.003524, 0.9467, 0.04863, 0.9952, 0.04863, 0.9952, 0.003524, 0.9467, 0.04863, 0.9467, 0.6572, 0.9472, 0.6572, 0.9958, 0.705, 0.9958, 0.6572, 0.9472, 0.705, 0.9958, 0.705, 0.9472, 0.09374, 0.9952, 0.1415, 0.9952, 0.1415, 0.9467, 0.09374, 0.9467, 0.09374, 0.9952, 0.1415, 0.9467, 0.4027, 0.9472, 0.4388, 0.9472, 0.4388, 0.9898, 0.4388, 0.9472, 0.5259, 0.9958, 0.4388, 0.9898, 0.4388, 0.9472, 0.5259, 0.9472, 0.5259, 0.9958, 0.5259, 0.9472, 0.6128, 0.9958, 0.5259, 0.9958, 0.5259, 0.9472, 0.6128, 0.9472, 0.6128, 0.9958, 0.3599, 0.9467, 0.396, 0.9467, 0.3599, 0.9893, 0.2728, 0.9952, 0.3599, 0.9467, 0.3599, 0.9893, 0.2728, 0.9467, 0.3599, 0.9467, 0.2728, 0.9952, 0.1859, 0.9952, 0.2728, 0.9467, 0.2728, 0.9952, 0.1859, 0.9467, 0.2728, 0.9467, 0.1859, 0.9952, 0.4027, 0.9472, 0.4388, 0.9898, 0.4388, 0.9472, 0.4388, 0.9472, 0.4388, 0.9898, 0.5259, 0.9958, 0.4388, 0.9472, 0.5259, 0.9958, 0.5259, 0.9472, 0.5259, 0.9472, 0.5259, 0.9958, 0.6128, 0.9958, 0.5259, 0.9472, 0.6128, 0.9958, 0.6128, 0.9472, 0.6128, 0.9472, 0.6128, 0.9958, 0.6572, 0.9472, 0.6572, 0.9958, 0.6572, 0.9472, 0.6128, 0.9958, 0.3599, 0.9467, 0.3599, 0.9893, 0.396, 0.9467, 0.2728, 0.9952, 0.3599, 0.9893, 0.3599, 0.9467, 0.2728, 0.9467, 0.2728, 0.9952, 0.3599, 0.9467, 0.1859, 0.9952, 0.2728, 0.9952, 0.2728, 0.9467, 0.1859, 0.9467, 0.1859, 0.9952, 0.2728, 0.9467, 0.1415, 0.9467, 0.1859, 0.9952, 0.1859, 0.9467, 0.1859, 0.9952, 0.1415, 0.9467, 0.1415, 0.9952, 0.4992, 0.05883, 0.4992, 0.001796, 0.5874, 0.001796, 0.5874, 0.001796, 0.5874, 0.05883, 0.4992, 0.05883, 0.08086, 0.05883, 0.08086, 0.001791, 0.1474, 0.001796, 0.1474, 0.001796, 0.1474, 0.05883, 0.08086, 0.05883, 0.4992, 0.05883, 0.5874, 0.001796, 0.4992, 0.001796, 0.5874, 0.001796, 0.4992, 0.05883, 0.5874, 0.05883, 0.08086, 0.05883, 0.1474, 0.001796, 0.08086, 0.001791, 0.1474, 0.001796, 0.08086, 0.05883, 0.1474, 0.05883, 0.8754, 0.06629, 0.8844, 0.0663, 0.8859, 0.00411, 0.8859, 0.00411, 0.8573, 0.004061, 0.8754, 0.06629, 0.8844, 0.0663, 0.9079, 0.06797, 0.9141, 0.006209, 0.9141, 0.006209, 0.8859, 0.00411, 0.8844, 0.0663, 0.9079, 0.06797, 0.8844, 0.0663, 0.8859, 0.00411, 0.8859, 0.00411, 0.9141, 0.006209, 0.9079, 0.06797, 0.8844, 0.0663, 0.8754, 0.06629, 0.8573, 0.004061, 0.8573, 0.004061, 0.8859, 0.00411, 0.8844, 0.0663, 0.9013, 0.1445, 0.9002, 0.1464, 0.895, 0.1464, 0.9013, 0.1445, 0.9002, 0.1464, 0.895, 0.1464, 0.5202, 0.1058, 0.5202, 0.106, 0.5202, 0.1202, 0.5202, 0.1058, 0.5202, 0.1202, 0.5202, 0.1287, 0.5202, 0.1058, 0.5202, 0.1287, 0.5202, 0.1198, 0.5405, 0.8817, 0.03703, 0.8699, 0.07426, 0.8817, 0.5405, 0.8817, 0.02155, 0.8401, 0.03703, 0.8699, 0.5405, 0.8817, 0.6014, 0.8537, 0.02155, 0.8401, 0.001676, 0.9329, 0.03521, 0.9329, 0.03521, 0.8817, 0.03521, 0.8817, 0.001676, 0.8817, 0.001676, 0.9329, 0.5405, 0.9329, 0.6075, 0.9329, 0.6075, 0.8817, 0.6075, 0.8817, 0.5405, 0.8817, 0.5405, 0.9329, 0.541, 0.4662, 0.0748, 0.4662, 0.03758, 0.478, 0.541, 0.4662, 0.03758, 0.478, 0.02209, 0.5078, 0.541, 0.4662, 0.02209, 0.5078, 0.6019, 0.4942, 0.002217, 0.415, 0.03576, 0.4662, 0.03576, 0.415, 0.03576, 0.4662, 0.002217, 0.415, 0.002217, 0.4662, 0.541, 0.415, 0.608, 0.4662, 0.608, 0.415, 0.608, 0.4662, 0.541, 0.415, 0.541, 0.4662])
me_tank.materials.append(mat_default)
me_tank.use_remesh_preserve_volume = False
me_tank.use_remesh_preserve_attributes = False
me_tank.use_mirror_vertex_groups = False
me_tank.update()
arm_scene_root = bpy.data.armatures.new('Scene Root')  # bones are not reproduced

# ---- objects
ob_scene_root = bpy.data.objects.new('Scene Root', arm_scene_root)
ob_tank = bpy.data.objects.new('Tank', me_tank)

# ---- transforms, parenting, visibility, modifiers, constraints
ob_scene_root.location = (-1.007, 0.0, 0.0)
ob_scene_root.lock_rotations_4d = False
ob_scene_root.empty_display_type = 'ARROWS'
ob_scene_root.lineart.crease_threshold = 0.0
ob_tank.parent = ob_scene_root
ob_tank.location = (0.0, 0.0002202, 1.276)
ob_tank.rotation_euler = (0.0, -0.0, -3.142)
ob_tank.lock_rotations_4d = False
ob_tank.empty_display_type = 'ARROWS'
ob_tank.lineart.crease_threshold = 0.0
_vg = ob_tank.vertex_groups.new(name='tank_bone_reach')
_vg.add([0, 1, 2, 3, 4, 5, 6, 7, 8, 9, 10, 11, 12, 13, 14, 15, 16, 17, 18, 19, 20, 87, 88, 89, 90, 91], 1.0, 'REPLACE')
_vg = ob_tank.vertex_groups.new(name='tank_bone_turret')
_vg.add([410, 411, 412, 413, 414, 415, 416, 417, 418, 419, 420, 421, 422, 423, 424, 425, 426, 427, 428, 429, 430, 431, 432, 433, 434, 435, 436, 437, 438, 439, 440, 441, 442, 443, 444, 445, 446, 447, 448, 449, 450, 451, 452, 453, 454, 455, 456, 457, 458, 459, 460, 461, 462, 463, 464, 465, 466, 467, 468, 469, 470, 471, 472, 557, 558, 559, 560, 561, 562, 563, 564, 565, 566, 567, 568, 569, 570, 571, 572, 573, 574, 575, 576, 577, 578, 579, 580, 581, 582, 583, 584, 585, 586, 587, 588, 589, 590, 591, 592, 593, 594, 595, 596, 597, 598, 599, 600, 601, 602, 603, 604, 605, 606, 607, 608, 609, 610, 611, 612, 737, 738, 739, 740, 741, 742, 743, 744, 745, 746, 747, 748, 749, 750, 751, 752, 753, 754, 755, 756, 757, 758, 759, 760, 761, 762, 763, 764, 765, 766, 767, 768, 769, 770, 771, 772, 773, 774, 775, 776, 777, 778, 779, 780, 781, 782, 783, 784, 785, 786, 801, 802, 803, 804, 805, 806, 807, 808, 810, 811, 812, 813, 814, 815, 816, 817, 818, 819, 820, 821], 1.0, 'REPLACE')
_vg = ob_tank.vertex_groups.new(name='tank_bone_body')
_vg.add([43, 44, 45, 46, 47, 48, 49, 50, 51, 52, 53, 54, 55, 56, 57, 58, 59, 60, 61, 62, 63, 64, 65, 66, 67, 68, 69, 70, 71, 72, 73, 74, 75, 76, 77, 78, 79, 80, 81, 82, 83, 84, 85, 86, 98, 99, 100, 101, 102, 103, 104, 105, 106, 107, 108, 109, 110, 111, 112, 113, 114, 115, 116, 117, 118, 119, 120, 121, 122, 123, 124, 125, 126, 127, 128, 129, 130, 131, 132, 133, 134, 135, 136, 137, 138, 139, 140, 141, 142, 143, 144, 145, 146, 147, 148, 149, 150, 151, 152, 153, 154, 155, 156, 157, 158, 159, 160, 161, 162, 163, 164, 165, 166, 167, 168, 169, 170, 171, 172, 173, 174, 175, 176, 177, 178, 179, 180, 181, 182, 183, 184, 185, 186, 187, 188, 189, 190, 191, 192, 193, 194, 195, 196, 197, 198, 199, 200, 201, 202, 203, 204, 205, 206, 207, 208, 209, 210, 211, 212, 213, 214, 215, 216, 217, 218, 219, 220, 221, 222, 223, 224, 225, 226, 227, 228, 229, 230, 231, 232, 233, 234, 235, 236, 237, 238, 239, 240, 241, 242, 243, 244, 245, 246, 247, 248, 249, 250, 251, 252, 253, 254, 255, 256, 257, 258, 259, 260, 261, 262, 263, 264, 265, 266, 267, 268, 269, 270, 271, 272, 273, 274, 275, 276, 277, 278, 279, 280, 281, 282, 283, 284, 285, 286, 287, 288, 289, 290, 291, 292, 293, 294, 295, 296, 297, 298, 299, 300, 301, 302, 303, 304, 305, 306, 307, 308, 309, 310, 311, 312, 313, 314, 315, 316, 317, 318, 319, 320, 321, 322, 323, 324, 325, 326, 327, 328, 329, 330, 331, 332, 333, 334, 335, 336, 337, 338, 339, 340, 341, 342, 343, 344, 345, 346, 347, 348, 349, 350, 351, 352, 353, 354, 355, 356, 357, 358, 359, 360, 361, 362, 363, 364, 365, 366, 367, 368, 369, 370, 371, 372, 373, 374, 375, 376, 377, 378, 379, 380, 381, 382, 383, 384, 385, 386, 387, 388, 389, 390, 391, 392, 393, 394, 395, 396, 397, 398, 399, 400, 401, 402, 403, 404, 405, 406, 407, 408, 409, 473, 474, 475, 476, 477, 478, 479, 480, 481, 482, 483, 484, 485, 486, 487, 488, 489, 490, 491, 492, 493, 494, 495, 496, 497, 498, 499, 500, 501, 502, 503, 504, 505, 506, 507, 508, 509, 510, 511, 512, 513, 514, 515, 516, 517, 518, 519, 520, 521, 522, 523, 524, 525, 526, 527, 528, 529, 530, 531, 532, 533, 534, 535, 536, 537, 538, 539, 540, 613, 614, 615, 616, 617, 618, 619, 620, 621, 622, 623, 624, 625, 626, 627, 628, 629, 630, 631, 632, 633, 634, 635, 636, 637, 638, 639, 640, 641, 642, 643, 644, 645, 646, 647, 648, 649, 650, 651, 652, 653, 654, 655, 656, 657, 658, 659, 660, 661, 662, 663, 664, 665, 666, 667, 668, 669, 670, 671, 672, 673, 674, 675, 676, 677, 678, 679, 680, 681, 682, 683, 684, 685, 686, 687, 688, 689, 690, 691, 692, 693, 694, 695, 696, 697, 698, 699, 700, 701, 702, 703, 704, 705, 706, 707, 708, 709, 710, 711, 712, 713, 714, 715, 716, 717, 718, 719, 720, 721, 722, 723, 724, 725, 726, 727, 728, 729, 730, 731, 732, 733, 734, 735, 736, 809, 825, 826, 827, 833, 834, 835, 836, 837, 838, 839, 840, 841, 842, 843, 844, 845, 846, 847, 848, 849, 850, 851, 852, 853, 854, 855, 856, 857, 858], 1.0, 'REPLACE')
_vg = ob_tank.vertex_groups.new(name='tank_bone_gun')
_vg.add([21, 22, 23, 24, 25, 26, 27, 28, 29, 30, 31, 32, 33, 34, 35, 36, 37, 38, 39, 40, 41, 42, 92, 93, 94, 95, 96, 97, 541, 542, 543, 544, 545, 546, 547, 548, 549, 550, 551, 552, 553, 554, 555, 556, 787, 788, 789, 790, 791, 792, 793, 794, 795, 796, 797, 798, 799, 800, 822, 823, 824, 828, 829, 830, 831, 832], 1.0, 'REPLACE')
_m = ob_tank.modifiers.new('Armature', 'ARMATURE')
_m.object = ob_scene_root

# ---- collection membership
col_collection_1.objects.link(ob_scene_root)
col_collection_1.objects.link(ob_tank)

# ---- scene / render settings (as saved in the file)
scene.frame_start = 1; scene.frame_end = 250; scene.frame_set(1)
scene.render.engine = 'BLENDER_EEVEE_NEXT'
scene.render.image_settings.file_format = 'JPEG'
scene.render.image_settings.color_mode = 'RGB'
scene.render.image_settings.compression = 90
scene.render.resolution_x = 800
scene.render.resolution_y = 600
scene.render.pixel_aspect_x = 100.0
scene.render.pixel_aspect_y = 100.0
scene.render.fps = 25
scene.render.dither_intensity = 0.0
scene.render.use_compositing = False
scene.render.use_sequencer = False
scene.render.bake_margin = 2
scene.render.bake_bias = 0.0
scene.render.use_stamp_time = False
scene.render.use_stamp_date = False
scene.render.use_stamp_frame = False
scene.render.use_stamp_camera = False
scene.render.use_stamp_scene = False
scene.render.use_stamp_filename = False
scene.render.use_stamp_render_time = False
scene.render.stamp_font_size = 0
scene.cycles.use_denoising = False
scene.cycles.samples = 10
scene.cycles.sampling_pattern = 'TABULATED_SOBOL'
scene.cycles.light_sampling_threshold = 0.0
scene.cycles.use_adaptive_sampling = False
scene.cycles.use_light_tree = False
scene.cycles.blur_glossy = 0.0
scene.cycles.volume_bounces = 1
scene.cycles.pixel_filter_type = 'GAUSSIAN'
scene.cycles.sample_clamp_indirect = 0.0
scene.view_settings.view_transform = 'Raw'
bpy.context.view_layer.update()

# ---- added for rendering (the .blend has no active camera): camera
cam_auto = bpy.data.cameras.new('AutoCamera')
cam_auto.lens = 50.0
cam_auto.sensor_width = 36.0
cam_auto.clip_end = 5186.31
ob_auto_camera = bpy.data.objects.new('AutoCamera', cam_auto)
scene.collection.objects.link(ob_auto_camera)
ob_auto_camera.location = (295.597, -370.289, 289.24)
ob_auto_camera.rotation_euler = (1.09748, -7.21219e-08, 0.694738)
scene.camera = ob_auto_camera
bpy.context.view_layer.update()
